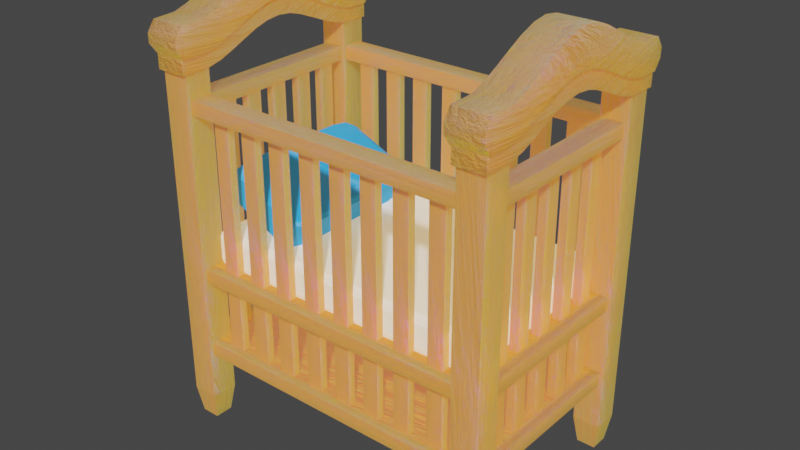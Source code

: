 # Source: Crib.blend  (saved by Blender 3.4.6; exported with 4.5.12 LTS)
import bpy
from mathutils import Matrix  # noqa: F401  (used for matrix-valued properties, if any)

bpy.ops.wm.read_factory_settings(use_empty=True)
scene = bpy.context.scene
scene.name = 'Scene'

# ---- collections
col_collection = bpy.data.collections.new('Collection'); scene.collection.children.link(col_collection)

# ---- materials (node trees are filled in below, after node groups)
mat_wood = bpy.data.materials.new('wood')
mat_wood.use_transparent_shadow = False
mat_material = bpy.data.materials.new('Material')
mat_material.alpha_threshold = 0.0
mat_material.use_transparent_shadow = False
mat_material.roughness = 0.5
mat_material.line_color = (0.0, 0.0, 0.0, 1.0)
mat_material_002 = bpy.data.materials.new('Material.002')
mat_material_002.use_transparent_shadow = False

# ---- material node trees
mat_wood.use_nodes = True; mat_wood.node_tree.nodes.clear()
_N = mat_wood.node_tree.nodes; _L = mat_wood.node_tree.links
n0 = _N.new('ShaderNodeTexNoise'); n0.name = 'Noise Texture'; n0.location = (-596, 160)
n0.inputs[2].default_value = 2.0
n0.inputs[3].default_value = 8.0
n0.inputs[4].default_value = 0.7
n0.inputs[8].default_value = 1.0
n1 = _N.new('ShaderNodeTexCoord'); n1.name = 'Texture Coordinate'; n1.location = (-987, 238)
n2 = _N.new('ShaderNodeBump'); n2.name = 'Bump'; n2.location = (-368, -98)
n2.inputs[0].default_value = 0.1
n2.inputs[1].default_value = 1.0
n2.inputs[2].default_value = 1.0
n3 = _N.new('ShaderNodeValToRGB'); n3.name = 'ColorRamp.001'; n3.location = (-631, -135)
while len(n3.color_ramp.elements) > 1: n3.color_ramp.elements.remove(n3.color_ramp.elements[-1])
n3.color_ramp.elements[0].position = 0.0; n3.color_ramp.elements[0].color = (0.002554, 0.002554, 0.002554, 1.0)
_e = n3.color_ramp.elements.new(1.0); _e.color = (1.0, 1.0, 1.0, 1.0)
n4 = _N.new('ShaderNodeOutputMaterial'); n4.name = 'Material Output'; n4.location = (1061, 232)
n5 = _N.new('ShaderNodeDisplacement'); n5.name = 'Displacement'; n5.location = (538, 126)
n5.inputs[1].default_value = 0.2
n5.inputs[2].default_value = 1.0
n6 = _N.new('ShaderNodeValToRGB'); n6.name = 'ColorRamp.002'; n6.location = (324, -137)
while len(n6.color_ramp.elements) > 1: n6.color_ramp.elements.remove(n6.color_ramp.elements[-1])
n6.color_ramp.elements[0].position = 0.0; n6.color_ramp.elements[0].color = (0.002747, 0.002747, 0.002747, 1.0)
_e = n6.color_ramp.elements.new(1.0); _e.color = (1.0, 1.0, 1.0, 1.0)
n7 = _N.new('ShaderNodeValToRGB'); n7.name = 'ColorRamp'; n7.location = (-366, 197)
while len(n7.color_ramp.elements) > 1: n7.color_ramp.elements.remove(n7.color_ramp.elements[-1])
n7.color_ramp.elements[0].position = 0.44; n7.color_ramp.elements[0].color = (0.01927, 0.00785, 0.001651, 1.0)
_e = n7.color_ramp.elements.new(0.6982); _e.color = (0.9017, 0.7531, 0.3588, 1.0)
n8 = _N.new('ShaderNodeBsdfPrincipled'); n8.name = 'Principled BSDF'; n8.location = (10, 300)
n8.distribution = 'GGX'
n8.subsurface_method = 'RANDOM_WALK_SKIN'
n8.inputs[2].default_value = 0.7273
n8.inputs[3].default_value = 1.45
n8.inputs[8].default_value = 1.0
n8.inputs[10].default_value = 9.0
n8.inputs[27].default_value = (0.3493, 0.1619, 0.02111, 1.0)
n8.inputs[28].default_value = 0.7
n9 = _N.new('ShaderNodeMapping'); n9.name = 'Mapping'; n9.location = (-785, 197)
n9.inputs[3].default_value = (0.07, 0.3, 0.2)
n10 = _N.new('ShaderNodeMix'); n10.name = 'Mix'; n10.location = (-160, 180)
n10.data_type = 'RGBA'
n10.inputs[0].default_value = 9.0
n10.inputs[7].default_value = (0.7489, 0.2151, 0.07148, 1.0)
_L.new(n8.outputs[0], n4.inputs[0])
_L.new(n0.outputs[0], n7.inputs[0])
_L.new(n9.outputs[0], n0.inputs[0])
_L.new(n1.outputs[0], n9.inputs[0])
_L.new(n2.outputs[0], n8.inputs[9])
_L.new(n3.outputs[0], n2.inputs[3])
_L.new(n0.outputs[0], n3.inputs[0])
_L.new(n5.outputs[0], n4.inputs[2])
_L.new(n6.outputs[0], n5.inputs[0])
_L.new(n0.outputs[0], n6.inputs[0])
_L.new(n7.outputs[0], n10.inputs[6])
_L.new(n10.outputs[2], n8.inputs[0])
n4.is_active_output = True
mat_material.use_nodes = True; mat_material.node_tree.nodes.clear()
_N = mat_material.node_tree.nodes; _L = mat_material.node_tree.links
n0 = _N.new('ShaderNodeOutputMaterial'); n0.name = 'Material Output'; n0.location = (300, 300)
n1 = _N.new('ShaderNodeBsdfPrincipled'); n1.name = 'Principled BSDF'; n1.location = (10, 300)
n1.distribution = 'GGX'
n1.subsurface_method = 'RANDOM_WALK_SKIN'
n1.inputs[3].default_value = 1.45
n1.inputs[27].default_value = (0.5705, 0.4297, 0.207, 1.0)
n1.inputs[28].default_value = 1.0
_L.new(n1.outputs[0], n0.inputs[0])
n0.is_active_output = True
mat_material_002.use_nodes = True; mat_material_002.node_tree.nodes.clear()
_N = mat_material_002.node_tree.nodes; _L = mat_material_002.node_tree.links
n0 = _N.new('ShaderNodeOutputMaterial'); n0.name = 'Material Output'; n0.location = (300, 300)
n1 = _N.new('ShaderNodeBsdfPrincipled'); n1.name = 'Principled BSDF'; n1.location = (10, 300)
n1.distribution = 'GGX'
n1.subsurface_method = 'RANDOM_WALK_SKIN'
n1.inputs[0].default_value = (0.02314, 0.3913, 1.0, 1.0)
n1.inputs[3].default_value = 1.45
n1.inputs[11].default_value = 1.44
n1.inputs[15].default_value = 5.0
n1.inputs[27].default_value = (0.007078, 0.05771, 0.1065, 1.0)
n1.inputs[28].default_value = 1.0
_L.new(n1.outputs[0], n0.inputs[0])
n0.is_active_output = True

# ---- world
world_world = bpy.data.worlds.new('World'); scene.world = world_world
world_world.use_nodes = True; world_world.node_tree.nodes.clear()
_N = world_world.node_tree.nodes; _L = world_world.node_tree.links
n0 = _N.new('ShaderNodeOutputWorld'); n0.name = 'World Output'; n0.location = (300, 300)
n1 = _N.new('ShaderNodeBackground'); n1.name = 'Background'; n1.location = (10, 300)
n1.inputs[0].default_value = (0.05088, 0.05088, 0.05088, 1.0)
_L.new(n1.outputs[0], n0.inputs[0])
n0.is_active_output = True
world_world.color = (0.05088, 0.05088, 0.05088)
world_world.use_sun_shadow = False
world_world.sun_shadow_jitter_overblur = 0.0

# ---- meshes
me_plane_002 = bpy.data.meshes.new('Plane.002')
me_plane_002.from_pydata([(-1.0, -1.0, 0.0), (1.0, -1.0, 0.0), (-1.0, 1.0, 0.0), (1.0, 1.0, 0.0), (-1.0, -1.0, 0.178), (1.0, -1.0, 0.178), (-1.0, 1.0, 0.178), (1.0, 1.0, 0.178)], [], [(0, 2, 3, 1), (4, 5, 7, 6), (1, 3, 7, 5), (2, 0, 4, 6), (3, 2, 6, 7), (0, 1, 5, 4)])
_uv = me_plane_002.uv_layers.new(name='UVMap')
_uv.uv.foreach_set('vector', [0.0, 0.0, 0.0, 1.0, 1.0, 1.0, 1.0, 0.0, 0.0, 0.0, 1.0, 0.0, 1.0, 1.0, 0.0, 1.0, 1.0, 0.0, 1.0, 1.0, 1.0, 1.0, 1.0, 0.0, 0.0, 1.0, 0.0, 0.0, 0.0, 0.0, 0.0, 1.0, 1.0, 1.0, 0.0, 1.0, 0.0, 1.0, 1.0, 1.0, 0.0, 0.0, 1.0, 0.0, 1.0, 0.0, 0.0, 0.0])
me_plane_002.materials.append(mat_wood)
me_plane_002.update()
me_plane_003 = bpy.data.meshes.new('Plane.003')
me_plane_003.from_pydata([(-1.0, 1.0, 4.018), (-1.0, -1.0, 4.018), (1.0, -1.0, 4.018), (1.0, 1.0, 4.018), (-0.6879, -0.6879, 0.0), (-1.0, -1.0, 0.3121), (0.6879, -0.6879, 0.0), (1.0, -1.0, 0.3121), (-1.0, 1.0, 0.3121), (-0.6879, 0.6879, 0.0), (0.6879, 0.6879, 0.0), (1.0, 1.0, 0.3121)], [], [(5, 7, 2, 1), (1, 2, 3, 0), (11, 8, 0, 3), (4, 9, 10, 6), (7, 11, 3, 2), (9, 4, 5, 8), (4, 6, 7, 5), (6, 10, 11, 7), (10, 9, 8, 11), (8, 5, 1, 0)])
_uv = me_plane_003.uv_layers.new(name='UVMap')
_uv.uv.foreach_set('vector', [0.0, 0.0, 1.0, 0.0, 1.0, 0.0, 0.0, 0.0, 0.0, 0.0, 1.0, 0.0, 1.0, 1.0, 0.0, 1.0, 1.0, 1.0, 0.0, 1.0, 0.0, 1.0, 1.0, 1.0, 0.156, 0.156, 0.156, 0.844, 0.844, 0.844, 0.844, 0.156, 1.0, 0.0, 1.0, 1.0, 1.0, 1.0, 1.0, 0.0, 0.156, 0.844, 0.156, 0.156, 0.0, 0.0, 0.0, 1.0, 0.156, 0.156, 0.844, 0.156, 1.0, 0.0, 0.0, 0.0, 0.844, 0.156, 0.844, 0.844, 1.0, 1.0, 1.0, 0.0, 0.844, 0.844, 0.156, 0.844, 0.0, 1.0, 1.0, 1.0, 0.0, 1.0, 0.0, 0.0, 0.0, 0.0, 0.0, 1.0])
me_plane_003.materials.append(mat_wood)
me_plane_003.update()
me_plane_004 = bpy.data.meshes.new('Plane.004')
me_plane_004.from_pydata([(-1.0, 1.0, 4.018), (-1.0, -1.0, 4.018), (1.0, -1.0, 4.018), (1.0, 1.0, 4.018), (-0.6879, -0.6879, 0.0), (-1.0, -1.0, 0.3121), (0.6879, -0.6879, 0.0), (1.0, -1.0, 0.3121), (-1.0, 1.0, 0.3121), (-0.6879, 0.6879, 0.0), (0.6879, 0.6879, 0.0), (1.0, 1.0, 0.3121)], [], [(5, 7, 2, 1), (1, 2, 3, 0), (11, 8, 0, 3), (4, 9, 10, 6), (7, 11, 3, 2), (9, 4, 5, 8), (4, 6, 7, 5), (6, 10, 11, 7), (10, 9, 8, 11), (8, 5, 1, 0)])
_uv = me_plane_004.uv_layers.new(name='UVMap')
_uv.uv.foreach_set('vector', [0.0, 0.0, 1.0, 0.0, 1.0, 0.0, 0.0, 0.0, 0.0, 0.0, 1.0, 0.0, 1.0, 1.0, 0.0, 1.0, 1.0, 1.0, 0.0, 1.0, 0.0, 1.0, 1.0, 1.0, 0.156, 0.156, 0.156, 0.844, 0.844, 0.844, 0.844, 0.156, 1.0, 0.0, 1.0, 1.0, 1.0, 1.0, 1.0, 0.0, 0.156, 0.844, 0.156, 0.156, 0.0, 0.0, 0.0, 1.0, 0.156, 0.156, 0.844, 0.156, 1.0, 0.0, 0.0, 0.0, 0.844, 0.156, 0.844, 0.844, 1.0, 1.0, 1.0, 0.0, 0.844, 0.844, 0.156, 0.844, 0.0, 1.0, 1.0, 1.0, 0.0, 1.0, 0.0, 0.0, 0.0, 0.0, 0.0, 1.0])
me_plane_004.materials.append(mat_wood)
me_plane_004.update()
me_plane_005 = bpy.data.meshes.new('Plane.005')
me_plane_005.from_pydata([(-1.0, 1.0, 4.018), (-1.0, -1.0, 4.018), (1.0, -1.0, 4.018), (1.0, 1.0, 4.018), (-0.6879, -0.6879, 0.0), (-1.0, -1.0, 0.3121), (0.6879, -0.6879, 0.0), (1.0, -1.0, 0.3121), (-1.0, 1.0, 0.3121), (-0.6879, 0.6879, 0.0), (0.6879, 0.6879, 0.0), (1.0, 1.0, 0.3121)], [], [(5, 7, 2, 1), (1, 2, 3, 0), (11, 8, 0, 3), (4, 9, 10, 6), (7, 11, 3, 2), (9, 4, 5, 8), (4, 6, 7, 5), (6, 10, 11, 7), (10, 9, 8, 11), (8, 5, 1, 0)])
_uv = me_plane_005.uv_layers.new(name='UVMap')
_uv.uv.foreach_set('vector', [0.0, 0.0, 1.0, 0.0, 1.0, 0.0, 0.0, 0.0, 0.0, 0.0, 1.0, 0.0, 1.0, 1.0, 0.0, 1.0, 1.0, 1.0, 0.0, 1.0, 0.0, 1.0, 1.0, 1.0, 0.156, 0.156, 0.156, 0.844, 0.844, 0.844, 0.844, 0.156, 1.0, 0.0, 1.0, 1.0, 1.0, 1.0, 1.0, 0.0, 0.156, 0.844, 0.156, 0.156, 0.0, 0.0, 0.0, 1.0, 0.156, 0.156, 0.844, 0.156, 1.0, 0.0, 0.0, 0.0, 0.844, 0.156, 0.844, 0.844, 1.0, 1.0, 1.0, 0.0, 0.844, 0.844, 0.156, 0.844, 0.0, 1.0, 1.0, 1.0, 0.0, 1.0, 0.0, 0.0, 0.0, 0.0, 0.0, 1.0])
me_plane_005.materials.append(mat_wood)
me_plane_005.update()
me_plane_006 = bpy.data.meshes.new('Plane.006')
me_plane_006.from_pydata([(-1.0, 1.0, 4.018), (-1.0, -1.0, 4.018), (1.0, -1.0, 4.018), (1.0, 1.0, 4.018), (-0.6879, -0.6879, 0.0), (-1.0, -1.0, 0.3121), (0.6879, -0.6879, 0.0), (1.0, -1.0, 0.3121), (-1.0, 1.0, 0.3121), (-0.6879, 0.6879, 0.0), (0.6879, 0.6879, 0.0), (1.0, 1.0, 0.3121)], [], [(5, 7, 2, 1), (1, 2, 3, 0), (11, 8, 0, 3), (4, 9, 10, 6), (7, 11, 3, 2), (9, 4, 5, 8), (4, 6, 7, 5), (6, 10, 11, 7), (10, 9, 8, 11), (8, 5, 1, 0)])
_uv = me_plane_006.uv_layers.new(name='UVMap')
_uv.uv.foreach_set('vector', [0.0, 0.0, 1.0, 0.0, 1.0, 0.0, 0.0, 0.0, 0.0, 0.0, 1.0, 0.0, 1.0, 1.0, 0.0, 1.0, 1.0, 1.0, 0.0, 1.0, 0.0, 1.0, 1.0, 1.0, 0.156, 0.156, 0.156, 0.844, 0.844, 0.844, 0.844, 0.156, 1.0, 0.0, 1.0, 1.0, 1.0, 1.0, 1.0, 0.0, 0.156, 0.844, 0.156, 0.156, 0.0, 0.0, 0.0, 1.0, 0.156, 0.156, 0.844, 0.156, 1.0, 0.0, 0.0, 0.0, 0.844, 0.156, 0.844, 0.844, 1.0, 1.0, 1.0, 0.0, 0.844, 0.844, 0.156, 0.844, 0.0, 1.0, 1.0, 1.0, 0.0, 1.0, 0.0, 0.0, 0.0, 0.0, 0.0, 1.0])
me_plane_006.materials.append(mat_wood)
me_plane_006.update()
me_plane_015 = bpy.data.meshes.new('Plane.015')
me_plane_015.from_pydata([(-1.0, -1.0, 0.704), (1.0, -1.0, 0.704), (-1.0, 1.0, 0.704), (1.0, 1.0, 0.704), (-1.0, 1.0, 4.005), (-1.0, -1.0, 4.005), (1.0, -1.0, 4.005), (1.0, 1.0, 4.005)], [], [(0, 2, 3, 1), (5, 6, 7, 4), (1, 3, 7, 6), (2, 0, 5, 4), (3, 2, 4, 7), (0, 1, 6, 5)])
_uv = me_plane_015.uv_layers.new(name='UVMap')
_uv.uv.foreach_set('vector', [0.0, 0.0, 0.0, 1.0, 1.0, 1.0, 1.0, 0.0, 0.0, 0.0, 1.0, 0.0, 1.0, 1.0, 0.0, 1.0, 1.0, 0.0, 1.0, 1.0, 1.0, 1.0, 1.0, 0.0, 0.0, 1.0, 0.0, 0.0, 0.0, 0.0, 0.0, 1.0, 1.0, 1.0, 0.0, 1.0, 0.0, 1.0, 1.0, 1.0, 0.0, 0.0, 1.0, 0.0, 1.0, 0.0, 0.0, 0.0])
me_plane_015.materials.append(mat_wood)
me_plane_015.update()
me_plane_016 = bpy.data.meshes.new('Plane.016')
me_plane_016.from_pydata([(-1.0, -1.0, 0.704), (1.0, -1.0, 0.704), (-1.0, 1.0, 0.704), (1.0, 1.0, 0.704), (-1.0, 1.0, 4.005), (-1.0, -1.0, 4.005), (1.0, -1.0, 4.005), (1.0, 1.0, 4.005)], [], [(0, 2, 3, 1), (5, 6, 7, 4), (1, 3, 7, 6), (2, 0, 5, 4), (3, 2, 4, 7), (0, 1, 6, 5)])
_uv = me_plane_016.uv_layers.new(name='UVMap')
_uv.uv.foreach_set('vector', [0.0, 0.0, 0.0, 1.0, 1.0, 1.0, 1.0, 0.0, 0.0, 0.0, 1.0, 0.0, 1.0, 1.0, 0.0, 1.0, 1.0, 0.0, 1.0, 1.0, 1.0, 1.0, 1.0, 0.0, 0.0, 1.0, 0.0, 0.0, 0.0, 0.0, 0.0, 1.0, 1.0, 1.0, 0.0, 1.0, 0.0, 1.0, 1.0, 1.0, 0.0, 0.0, 1.0, 0.0, 1.0, 0.0, 0.0, 0.0])
me_plane_016.materials.append(mat_wood)
me_plane_016.update()
me_plane_017 = bpy.data.meshes.new('Plane.017')
me_plane_017.from_pydata([(-1.0, -1.0, 0.704), (1.0, -1.0, 0.704), (-1.0, 1.0, 0.704), (1.0, 1.0, 0.704), (-1.0, 1.0, 4.005), (-1.0, -1.0, 4.005), (1.0, -1.0, 4.005), (1.0, 1.0, 4.005)], [], [(0, 2, 3, 1), (5, 6, 7, 4), (1, 3, 7, 6), (2, 0, 5, 4), (3, 2, 4, 7), (0, 1, 6, 5)])
_uv = me_plane_017.uv_layers.new(name='UVMap')
_uv.uv.foreach_set('vector', [0.0, 0.0, 0.0, 1.0, 1.0, 1.0, 1.0, 0.0, 0.0, 0.0, 1.0, 0.0, 1.0, 1.0, 0.0, 1.0, 1.0, 0.0, 1.0, 1.0, 1.0, 1.0, 1.0, 0.0, 0.0, 1.0, 0.0, 0.0, 0.0, 0.0, 0.0, 1.0, 1.0, 1.0, 0.0, 1.0, 0.0, 1.0, 1.0, 1.0, 0.0, 0.0, 1.0, 0.0, 1.0, 0.0, 0.0, 0.0])
me_plane_017.materials.append(mat_wood)
me_plane_017.update()
me_plane_018 = bpy.data.meshes.new('Plane.018')
me_plane_018.from_pydata([(-1.0, -1.0, 0.704), (1.0, -1.0, 0.704), (-1.0, 1.0, 0.704), (1.0, 1.0, 0.704), (-1.0, 1.0, 4.005), (-1.0, -1.0, 4.005), (1.0, -1.0, 4.005), (1.0, 1.0, 4.005)], [], [(0, 2, 3, 1), (5, 6, 7, 4), (1, 3, 7, 6), (2, 0, 5, 4), (3, 2, 4, 7), (0, 1, 6, 5)])
_uv = me_plane_018.uv_layers.new(name='UVMap')
_uv.uv.foreach_set('vector', [0.0, 0.0, 0.0, 1.0, 1.0, 1.0, 1.0, 0.0, 0.0, 0.0, 1.0, 0.0, 1.0, 1.0, 0.0, 1.0, 1.0, 0.0, 1.0, 1.0, 1.0, 1.0, 1.0, 0.0, 0.0, 1.0, 0.0, 0.0, 0.0, 0.0, 0.0, 1.0, 1.0, 1.0, 0.0, 1.0, 0.0, 1.0, 1.0, 1.0, 0.0, 0.0, 1.0, 0.0, 1.0, 0.0, 0.0, 0.0])
me_plane_018.materials.append(mat_wood)
me_plane_018.update()
me_plane_019 = bpy.data.meshes.new('Plane.019')
me_plane_019.from_pydata([(-1.0, -1.0, 0.704), (1.0, -1.0, 0.704), (-1.0, 1.0, 0.704), (1.0, 1.0, 0.704), (-1.0, 1.0, 4.005), (-1.0, -1.0, 4.005), (1.0, -1.0, 4.005), (1.0, 1.0, 4.005)], [], [(0, 2, 3, 1), (5, 6, 7, 4), (1, 3, 7, 6), (2, 0, 5, 4), (3, 2, 4, 7), (0, 1, 6, 5)])
_uv = me_plane_019.uv_layers.new(name='UVMap')
_uv.uv.foreach_set('vector', [0.0, 0.0, 0.0, 1.0, 1.0, 1.0, 1.0, 0.0, 0.0, 0.0, 1.0, 0.0, 1.0, 1.0, 0.0, 1.0, 1.0, 0.0, 1.0, 1.0, 1.0, 1.0, 1.0, 0.0, 0.0, 1.0, 0.0, 0.0, 0.0, 0.0, 0.0, 1.0, 1.0, 1.0, 0.0, 1.0, 0.0, 1.0, 1.0, 1.0, 0.0, 0.0, 1.0, 0.0, 1.0, 0.0, 0.0, 0.0])
me_plane_019.materials.append(mat_wood)
me_plane_019.update()
me_plane_020 = bpy.data.meshes.new('Plane.020')
me_plane_020.from_pydata([(-1.0, -1.0, 0.704), (1.0, -1.0, 0.704), (-1.0, 1.0, 0.704), (1.0, 1.0, 0.704), (-1.0, 1.0, 4.005), (-1.0, -1.0, 4.005), (1.0, -1.0, 4.005), (1.0, 1.0, 4.005)], [], [(0, 2, 3, 1), (5, 6, 7, 4), (1, 3, 7, 6), (2, 0, 5, 4), (3, 2, 4, 7), (0, 1, 6, 5)])
_uv = me_plane_020.uv_layers.new(name='UVMap')
_uv.uv.foreach_set('vector', [0.0, 0.0, 0.0, 1.0, 1.0, 1.0, 1.0, 0.0, 0.0, 0.0, 1.0, 0.0, 1.0, 1.0, 0.0, 1.0, 1.0, 0.0, 1.0, 1.0, 1.0, 1.0, 1.0, 0.0, 0.0, 1.0, 0.0, 0.0, 0.0, 0.0, 0.0, 1.0, 1.0, 1.0, 0.0, 1.0, 0.0, 1.0, 1.0, 1.0, 0.0, 0.0, 1.0, 0.0, 1.0, 0.0, 0.0, 0.0])
me_plane_020.materials.append(mat_wood)
me_plane_020.update()
me_plane_021 = bpy.data.meshes.new('Plane.021')
me_plane_021.from_pydata([(-1.0, -1.0, 0.704), (1.0, -1.0, 0.704), (-1.0, 1.0, 0.704), (1.0, 1.0, 0.704), (-1.0, 1.0, 4.005), (-1.0, -1.0, 4.005), (1.0, -1.0, 4.005), (1.0, 1.0, 4.005)], [], [(0, 2, 3, 1), (5, 6, 7, 4), (1, 3, 7, 6), (2, 0, 5, 4), (3, 2, 4, 7), (0, 1, 6, 5)])
_uv = me_plane_021.uv_layers.new(name='UVMap')
_uv.uv.foreach_set('vector', [0.0, 0.0, 0.0, 1.0, 1.0, 1.0, 1.0, 0.0, 0.0, 0.0, 1.0, 0.0, 1.0, 1.0, 0.0, 1.0, 1.0, 0.0, 1.0, 1.0, 1.0, 1.0, 1.0, 0.0, 0.0, 1.0, 0.0, 0.0, 0.0, 0.0, 0.0, 1.0, 1.0, 1.0, 0.0, 1.0, 0.0, 1.0, 1.0, 1.0, 0.0, 0.0, 1.0, 0.0, 1.0, 0.0, 0.0, 0.0])
me_plane_021.materials.append(mat_wood)
me_plane_021.update()
me_plane_022 = bpy.data.meshes.new('Plane.022')
me_plane_022.from_pydata([(-1.0, -1.0, 0.704), (1.0, -1.0, 0.704), (-1.0, 1.0, 0.704), (1.0, 1.0, 0.704), (-1.0, 1.0, 4.005), (-1.0, -1.0, 4.005), (1.0, -1.0, 4.005), (1.0, 1.0, 4.005)], [], [(0, 2, 3, 1), (5, 6, 7, 4), (1, 3, 7, 6), (2, 0, 5, 4), (3, 2, 4, 7), (0, 1, 6, 5)])
_uv = me_plane_022.uv_layers.new(name='UVMap')
_uv.uv.foreach_set('vector', [0.0, 0.0, 0.0, 1.0, 1.0, 1.0, 1.0, 0.0, 0.0, 0.0, 1.0, 0.0, 1.0, 1.0, 0.0, 1.0, 1.0, 0.0, 1.0, 1.0, 1.0, 1.0, 1.0, 0.0, 0.0, 1.0, 0.0, 0.0, 0.0, 0.0, 0.0, 1.0, 1.0, 1.0, 0.0, 1.0, 0.0, 1.0, 1.0, 1.0, 0.0, 0.0, 1.0, 0.0, 1.0, 0.0, 0.0, 0.0])
me_plane_022.materials.append(mat_wood)
me_plane_022.update()
me_plane_027 = bpy.data.meshes.new('Plane.027')
me_plane_027.from_pydata([(-1.0, -1.0, 0.704), (1.0, -1.0, 0.704), (-1.0, 1.0, 0.704), (1.0, 1.0, 0.704), (-1.0, 1.0, 4.005), (-1.0, -1.0, 4.005), (1.0, -1.0, 4.005), (1.0, 1.0, 4.005)], [], [(0, 2, 3, 1), (5, 6, 7, 4), (1, 3, 7, 6), (2, 0, 5, 4), (3, 2, 4, 7), (0, 1, 6, 5)])
_uv = me_plane_027.uv_layers.new(name='UVMap')
_uv.uv.foreach_set('vector', [0.0, 0.0, 0.0, 1.0, 1.0, 1.0, 1.0, 0.0, 0.0, 0.0, 1.0, 0.0, 1.0, 1.0, 0.0, 1.0, 1.0, 0.0, 1.0, 1.0, 1.0, 1.0, 1.0, 0.0, 0.0, 1.0, 0.0, 0.0, 0.0, 0.0, 0.0, 1.0, 1.0, 1.0, 0.0, 1.0, 0.0, 1.0, 1.0, 1.0, 0.0, 0.0, 1.0, 0.0, 1.0, 0.0, 0.0, 0.0])
me_plane_027.materials.append(mat_wood)
me_plane_027.update()
me_plane_028 = bpy.data.meshes.new('Plane.028')
me_plane_028.from_pydata([(-1.0, -1.0, 0.704), (1.0, -1.0, 0.704), (-1.0, 1.0, 0.704), (1.0, 1.0, 0.704), (-1.0, 1.0, 4.005), (-1.0, -1.0, 4.005), (1.0, -1.0, 4.005), (1.0, 1.0, 4.005)], [], [(0, 2, 3, 1), (5, 6, 7, 4), (1, 3, 7, 6), (2, 0, 5, 4), (3, 2, 4, 7), (0, 1, 6, 5)])
_uv = me_plane_028.uv_layers.new(name='UVMap')
_uv.uv.foreach_set('vector', [0.0, 0.0, 0.0, 1.0, 1.0, 1.0, 1.0, 0.0, 0.0, 0.0, 1.0, 0.0, 1.0, 1.0, 0.0, 1.0, 1.0, 0.0, 1.0, 1.0, 1.0, 1.0, 1.0, 0.0, 0.0, 1.0, 0.0, 0.0, 0.0, 0.0, 0.0, 1.0, 1.0, 1.0, 0.0, 1.0, 0.0, 1.0, 1.0, 1.0, 0.0, 0.0, 1.0, 0.0, 1.0, 0.0, 0.0, 0.0])
me_plane_028.materials.append(mat_wood)
me_plane_028.update()
me_plane_029 = bpy.data.meshes.new('Plane.029')
me_plane_029.from_pydata([(-1.0, -1.0, 0.704), (1.0, -1.0, 0.704), (-1.0, 1.0, 0.704), (1.0, 1.0, 0.704), (-1.0, 1.0, 4.005), (-1.0, -1.0, 4.005), (1.0, -1.0, 4.005), (1.0, 1.0, 4.005)], [], [(0, 2, 3, 1), (5, 6, 7, 4), (1, 3, 7, 6), (2, 0, 5, 4), (3, 2, 4, 7), (0, 1, 6, 5)])
_uv = me_plane_029.uv_layers.new(name='UVMap')
_uv.uv.foreach_set('vector', [0.0, 0.0, 0.0, 1.0, 1.0, 1.0, 1.0, 0.0, 0.0, 0.0, 1.0, 0.0, 1.0, 1.0, 0.0, 1.0, 1.0, 0.0, 1.0, 1.0, 1.0, 1.0, 1.0, 0.0, 0.0, 1.0, 0.0, 0.0, 0.0, 0.0, 0.0, 1.0, 1.0, 1.0, 0.0, 1.0, 0.0, 1.0, 1.0, 1.0, 0.0, 0.0, 1.0, 0.0, 1.0, 0.0, 0.0, 0.0])
me_plane_029.materials.append(mat_wood)
me_plane_029.update()
me_plane_030 = bpy.data.meshes.new('Plane.030')
me_plane_030.from_pydata([(-1.0, -1.0, 0.704), (1.0, -1.0, 0.704), (-1.0, 1.0, 0.704), (1.0, 1.0, 0.704), (-1.0, 1.0, 4.005), (-1.0, -1.0, 4.005), (1.0, -1.0, 4.005), (1.0, 1.0, 4.005)], [], [(0, 2, 3, 1), (5, 6, 7, 4), (1, 3, 7, 6), (2, 0, 5, 4), (3, 2, 4, 7), (0, 1, 6, 5)])
_uv = me_plane_030.uv_layers.new(name='UVMap')
_uv.uv.foreach_set('vector', [0.0, 0.0, 0.0, 1.0, 1.0, 1.0, 1.0, 0.0, 0.0, 0.0, 1.0, 0.0, 1.0, 1.0, 0.0, 1.0, 1.0, 0.0, 1.0, 1.0, 1.0, 1.0, 1.0, 0.0, 0.0, 1.0, 0.0, 0.0, 0.0, 0.0, 0.0, 1.0, 1.0, 1.0, 0.0, 1.0, 0.0, 1.0, 1.0, 1.0, 0.0, 0.0, 1.0, 0.0, 1.0, 0.0, 0.0, 0.0])
me_plane_030.materials.append(mat_wood)
me_plane_030.update()
me_plane_031 = bpy.data.meshes.new('Plane.031')
me_plane_031.from_pydata([(-1.0, -1.0, 0.704), (1.0, -1.0, 0.704), (-1.0, 1.0, 0.704), (1.0, 1.0, 0.704), (-1.0, 1.0, 4.005), (-1.0, -1.0, 4.005), (1.0, -1.0, 4.005), (1.0, 1.0, 4.005)], [], [(0, 2, 3, 1), (5, 6, 7, 4), (1, 3, 7, 6), (2, 0, 5, 4), (3, 2, 4, 7), (0, 1, 6, 5)])
_uv = me_plane_031.uv_layers.new(name='UVMap')
_uv.uv.foreach_set('vector', [0.0, 0.0, 0.0, 1.0, 1.0, 1.0, 1.0, 0.0, 0.0, 0.0, 1.0, 0.0, 1.0, 1.0, 0.0, 1.0, 1.0, 0.0, 1.0, 1.0, 1.0, 1.0, 1.0, 0.0, 0.0, 1.0, 0.0, 0.0, 0.0, 0.0, 0.0, 1.0, 1.0, 1.0, 0.0, 1.0, 0.0, 1.0, 1.0, 1.0, 0.0, 0.0, 1.0, 0.0, 1.0, 0.0, 0.0, 0.0])
me_plane_031.materials.append(mat_wood)
me_plane_031.update()
me_plane_032 = bpy.data.meshes.new('Plane.032')
me_plane_032.from_pydata([(-1.0, -1.0, 0.704), (1.0, -1.0, 0.704), (-1.0, 1.0, 0.704), (1.0, 1.0, 0.704), (-1.0, 1.0, 4.005), (-1.0, -1.0, 4.005), (1.0, -1.0, 4.005), (1.0, 1.0, 4.005)], [], [(0, 2, 3, 1), (5, 6, 7, 4), (1, 3, 7, 6), (2, 0, 5, 4), (3, 2, 4, 7), (0, 1, 6, 5)])
_uv = me_plane_032.uv_layers.new(name='UVMap')
_uv.uv.foreach_set('vector', [0.0, 0.0, 0.0, 1.0, 1.0, 1.0, 1.0, 0.0, 0.0, 0.0, 1.0, 0.0, 1.0, 1.0, 0.0, 1.0, 1.0, 0.0, 1.0, 1.0, 1.0, 1.0, 1.0, 0.0, 0.0, 1.0, 0.0, 0.0, 0.0, 0.0, 0.0, 1.0, 1.0, 1.0, 0.0, 1.0, 0.0, 1.0, 1.0, 1.0, 0.0, 0.0, 1.0, 0.0, 1.0, 0.0, 0.0, 0.0])
me_plane_032.materials.append(mat_wood)
me_plane_032.update()
me_plane_033 = bpy.data.meshes.new('Plane.033')
me_plane_033.from_pydata([(-1.0, -1.0, 0.704), (1.0, -1.0, 0.704), (-1.0, 1.0, 0.704), (1.0, 1.0, 0.704), (-1.0, 1.0, 4.005), (-1.0, -1.0, 4.005), (1.0, -1.0, 4.005), (1.0, 1.0, 4.005)], [], [(0, 2, 3, 1), (5, 6, 7, 4), (1, 3, 7, 6), (2, 0, 5, 4), (3, 2, 4, 7), (0, 1, 6, 5)])
_uv = me_plane_033.uv_layers.new(name='UVMap')
_uv.uv.foreach_set('vector', [0.0, 0.0, 0.0, 1.0, 1.0, 1.0, 1.0, 0.0, 0.0, 0.0, 1.0, 0.0, 1.0, 1.0, 0.0, 1.0, 1.0, 0.0, 1.0, 1.0, 1.0, 1.0, 1.0, 0.0, 0.0, 1.0, 0.0, 0.0, 0.0, 0.0, 0.0, 1.0, 1.0, 1.0, 0.0, 1.0, 0.0, 1.0, 1.0, 1.0, 0.0, 0.0, 1.0, 0.0, 1.0, 0.0, 0.0, 0.0])
me_plane_033.materials.append(mat_wood)
me_plane_033.update()
me_plane_034 = bpy.data.meshes.new('Plane.034')
me_plane_034.from_pydata([(-1.0, -1.0, 0.704), (1.0, -1.0, 0.704), (-1.0, 1.0, 0.704), (1.0, 1.0, 0.704), (-1.0, 1.0, 4.005), (-1.0, -1.0, 4.005), (1.0, -1.0, 4.005), (1.0, 1.0, 4.005)], [], [(0, 2, 3, 1), (5, 6, 7, 4), (1, 3, 7, 6), (2, 0, 5, 4), (3, 2, 4, 7), (0, 1, 6, 5)])
_uv = me_plane_034.uv_layers.new(name='UVMap')
_uv.uv.foreach_set('vector', [0.0, 0.0, 0.0, 1.0, 1.0, 1.0, 1.0, 0.0, 0.0, 0.0, 1.0, 0.0, 1.0, 1.0, 0.0, 1.0, 1.0, 0.0, 1.0, 1.0, 1.0, 1.0, 1.0, 0.0, 0.0, 1.0, 0.0, 0.0, 0.0, 0.0, 0.0, 1.0, 1.0, 1.0, 0.0, 1.0, 0.0, 1.0, 1.0, 1.0, 0.0, 0.0, 1.0, 0.0, 1.0, 0.0, 0.0, 0.0])
me_plane_034.materials.append(mat_wood)
me_plane_034.update()
me_plane_035 = bpy.data.meshes.new('Plane.035')
me_plane_035.from_pydata([(-1.0, -1.0, 0.704), (1.0, -1.0, 0.704), (-1.0, 1.0, 0.704), (1.0, 1.0, 0.704), (-1.0, 1.0, 4.005), (-1.0, -1.0, 4.005), (1.0, -1.0, 4.005), (1.0, 1.0, 4.005)], [], [(0, 2, 3, 1), (5, 6, 7, 4), (1, 3, 7, 6), (2, 0, 5, 4), (3, 2, 4, 7), (0, 1, 6, 5)])
_uv = me_plane_035.uv_layers.new(name='UVMap')
_uv.uv.foreach_set('vector', [0.0, 0.0, 0.0, 1.0, 1.0, 1.0, 1.0, 0.0, 0.0, 0.0, 1.0, 0.0, 1.0, 1.0, 0.0, 1.0, 1.0, 0.0, 1.0, 1.0, 1.0, 1.0, 1.0, 0.0, 0.0, 1.0, 0.0, 0.0, 0.0, 0.0, 0.0, 1.0, 1.0, 1.0, 0.0, 1.0, 0.0, 1.0, 1.0, 1.0, 0.0, 0.0, 1.0, 0.0, 1.0, 0.0, 0.0, 0.0])
me_plane_035.materials.append(mat_wood)
me_plane_035.update()
me_plane_036 = bpy.data.meshes.new('Plane.036')
me_plane_036.from_pydata([(-1.0, -1.0, 0.704), (1.0, -1.0, 0.704), (-1.0, 1.0, 0.704), (1.0, 1.0, 0.704), (-1.0, 1.0, 4.005), (-1.0, -1.0, 4.005), (1.0, -1.0, 4.005), (1.0, 1.0, 4.005)], [], [(0, 2, 3, 1), (5, 6, 7, 4), (1, 3, 7, 6), (2, 0, 5, 4), (3, 2, 4, 7), (0, 1, 6, 5)])
_uv = me_plane_036.uv_layers.new(name='UVMap')
_uv.uv.foreach_set('vector', [0.0, 0.0, 0.0, 1.0, 1.0, 1.0, 1.0, 0.0, 0.0, 0.0, 1.0, 0.0, 1.0, 1.0, 0.0, 1.0, 1.0, 0.0, 1.0, 1.0, 1.0, 1.0, 1.0, 0.0, 0.0, 1.0, 0.0, 0.0, 0.0, 0.0, 0.0, 1.0, 1.0, 1.0, 0.0, 1.0, 0.0, 1.0, 1.0, 1.0, 0.0, 0.0, 1.0, 0.0, 1.0, 0.0, 0.0, 0.0])
me_plane_036.materials.append(mat_wood)
me_plane_036.update()
me_plane_001 = bpy.data.meshes.new('Plane.001')
me_plane_001.from_pydata([(-1.0, -1.0, 0.0), (1.0, -1.0, 0.0), (-1.0, 1.0, 0.0), (1.0, 1.0, 0.0), (-1.0, -1.0, 0.178), (1.0, -1.0, 0.178), (-1.0, 1.0, 0.178), (1.0, 1.0, 0.178)], [], [(0, 2, 3, 1), (4, 5, 7, 6), (1, 3, 7, 5), (2, 0, 4, 6), (3, 2, 6, 7), (0, 1, 5, 4)])
_uv = me_plane_001.uv_layers.new(name='UVMap')
_uv.uv.foreach_set('vector', [0.0, 0.0, 0.0, 1.0, 1.0, 1.0, 1.0, 0.0, 0.0, 0.0, 1.0, 0.0, 1.0, 1.0, 0.0, 1.0, 1.0, 0.0, 1.0, 1.0, 1.0, 1.0, 1.0, 0.0, 0.0, 1.0, 0.0, 0.0, 0.0, 0.0, 0.0, 1.0, 1.0, 1.0, 0.0, 1.0, 0.0, 1.0, 1.0, 1.0, 0.0, 0.0, 1.0, 0.0, 1.0, 0.0, 0.0, 0.0])
me_plane_001.materials.append(mat_wood)
me_plane_001.update()
me_plane_037 = bpy.data.meshes.new('Plane.037')
me_plane_037.from_pydata([(-0.9413, -0.922, -0.07296), (0.9028, -0.922, -0.07296), (-0.9413, 0.922, -0.07296), (0.9028, 0.922, -0.07296), (-0.9413, -0.922, 0.251), (0.9028, -0.922, 0.251), (-0.9413, 0.922, 0.251), (0.9028, 0.922, 0.251)], [], [(0, 2, 3, 1), (4, 5, 7, 6), (1, 3, 7, 5), (2, 0, 4, 6), (3, 2, 6, 7), (0, 1, 5, 4)])
_uv = me_plane_037.uv_layers.new(name='UVMap')
_uv.uv.foreach_set('vector', [0.0, 0.0, 0.0, 1.0, 1.0, 1.0, 1.0, 0.0, 0.0, 0.0, 1.0, 0.0, 1.0, 1.0, 0.0, 1.0, 1.0, 0.0, 1.0, 1.0, 1.0, 1.0, 1.0, 0.0, 0.0, 1.0, 0.0, 0.0, 0.0, 0.0, 0.0, 1.0, 1.0, 1.0, 0.0, 1.0, 0.0, 1.0, 1.0, 1.0, 0.0, 0.0, 1.0, 0.0, 1.0, 0.0, 0.0, 0.0])
me_plane_037.materials.append(mat_material)
me_plane_037.update()
me_plane_038 = bpy.data.meshes.new('Plane.038')
me_plane_038.from_pydata([(-1.0, -1.0, 0.0), (1.0, -1.0, 0.0), (-1.0, 1.0, 0.0), (1.0, 1.0, 0.0), (-1.0, -1.0, 0.178), (1.0, -1.0, 0.178), (-1.0, 1.0, 0.178), (1.0, 1.0, 0.178)], [], [(0, 2, 3, 1), (4, 5, 7, 6), (1, 3, 7, 5), (2, 0, 4, 6), (3, 2, 6, 7), (0, 1, 5, 4)])
_uv = me_plane_038.uv_layers.new(name='UVMap')
_uv.uv.foreach_set('vector', [0.0, 0.0, 0.0, 1.0, 1.0, 1.0, 1.0, 0.0, 0.0, 0.0, 1.0, 0.0, 1.0, 1.0, 0.0, 1.0, 1.0, 0.0, 1.0, 1.0, 1.0, 1.0, 1.0, 0.0, 0.0, 1.0, 0.0, 0.0, 0.0, 0.0, 0.0, 1.0, 1.0, 1.0, 0.0, 1.0, 0.0, 1.0, 1.0, 1.0, 0.0, 0.0, 1.0, 0.0, 1.0, 0.0, 0.0, 0.0])
me_plane_038.materials.append(mat_wood)
me_plane_038.update()
me_plane_040 = bpy.data.meshes.new('Plane.040')
me_plane_040.from_pydata([(-1.0, -1.0, 0.0), (1.0, -1.0, 0.0), (-1.0, 1.0, 0.0), (1.0, 1.0, 0.0), (-1.0, -1.0, 0.178), (1.0, -1.0, 0.178), (-1.0, 1.0, 0.178), (1.0, 1.0, 0.178)], [], [(0, 2, 3, 1), (4, 5, 7, 6), (1, 3, 7, 5), (2, 0, 4, 6), (3, 2, 6, 7), (0, 1, 5, 4)])
_uv = me_plane_040.uv_layers.new(name='UVMap')
_uv.uv.foreach_set('vector', [0.0, 0.0, 0.0, 1.0, 1.0, 1.0, 1.0, 0.0, 0.0, 0.0, 1.0, 0.0, 1.0, 1.0, 0.0, 1.0, 1.0, 0.0, 1.0, 1.0, 1.0, 1.0, 1.0, 0.0, 0.0, 1.0, 0.0, 0.0, 0.0, 0.0, 0.0, 1.0, 1.0, 1.0, 0.0, 1.0, 0.0, 1.0, 1.0, 1.0, 0.0, 0.0, 1.0, 0.0, 1.0, 0.0, 0.0, 0.0])
me_plane_040.materials.append(mat_wood)
me_plane_040.update()
me_plane_041 = bpy.data.meshes.new('Plane.041')
me_plane_041.from_pydata([(-1.0, -1.0, 0.0), (1.0, -1.0, 0.0), (-1.0, 1.0, 0.0), (1.0, 1.0, 0.0), (-1.0, -1.0, 0.178), (1.0, -1.0, 0.178), (-1.0, 1.0, 0.178), (1.0, 1.0, 0.178)], [], [(0, 2, 3, 1), (4, 5, 7, 6), (1, 3, 7, 5), (2, 0, 4, 6), (3, 2, 6, 7), (0, 1, 5, 4)])
_uv = me_plane_041.uv_layers.new(name='UVMap')
_uv.uv.foreach_set('vector', [0.0, 0.0, 0.0, 1.0, 1.0, 1.0, 1.0, 0.0, 0.0, 0.0, 1.0, 0.0, 1.0, 1.0, 0.0, 1.0, 1.0, 0.0, 1.0, 1.0, 1.0, 1.0, 1.0, 0.0, 0.0, 1.0, 0.0, 0.0, 0.0, 0.0, 0.0, 1.0, 1.0, 1.0, 0.0, 1.0, 0.0, 1.0, 1.0, 1.0, 0.0, 0.0, 1.0, 0.0, 1.0, 0.0, 0.0, 0.0])
me_plane_041.materials.append(mat_wood)
me_plane_041.update()
me_plane_042 = bpy.data.meshes.new('Plane.042')
me_plane_042.from_pydata([(-1.0, -1.0, 0.0), (1.0, -1.0, 0.0), (-1.0, 1.0, 0.0), (1.0, 1.0, 0.0), (-1.0, -1.0, 0.178), (1.0, -1.0, 0.178), (-1.0, 1.0, 0.178), (1.0, 1.0, 0.178)], [], [(0, 2, 3, 1), (4, 5, 7, 6), (1, 3, 7, 5), (2, 0, 4, 6), (3, 2, 6, 7), (0, 1, 5, 4)])
_uv = me_plane_042.uv_layers.new(name='UVMap')
_uv.uv.foreach_set('vector', [0.0, 0.0, 0.0, 1.0, 1.0, 1.0, 1.0, 0.0, 0.0, 0.0, 1.0, 0.0, 1.0, 1.0, 0.0, 1.0, 1.0, 0.0, 1.0, 1.0, 1.0, 1.0, 1.0, 0.0, 0.0, 1.0, 0.0, 0.0, 0.0, 0.0, 0.0, 1.0, 1.0, 1.0, 0.0, 1.0, 0.0, 1.0, 1.0, 1.0, 0.0, 0.0, 1.0, 0.0, 1.0, 0.0, 0.0, 0.0])
me_plane_042.materials.append(mat_wood)
me_plane_042.update()
me_plane_043 = bpy.data.meshes.new('Plane.043')
me_plane_043.from_pydata([(-1.0, -1.0, 0.0), (1.0, -1.0, 0.0), (-1.0, 1.0, 0.0), (1.0, 1.0, 0.0), (-1.0, -1.0, 0.178), (1.0, -1.0, 0.178), (-1.0, 1.0, 0.178), (1.0, 1.0, 0.178), (-1.0, 0.75, 0.003314), (-1.0, 0.5, 0.063), (-1.0, 0.25, 0.145), (-1.0, 0.0, 0.1837), (-1.0, -0.25, 0.145), (-1.0, -0.5, 0.063), (-1.0, -0.75, 0.003314), (1.0, -0.75, 0.003314), (1.0, -0.5, 0.063), (1.0, -0.25, 0.145), (1.0, 0.0, 0.1837), (1.0, 0.25, 0.145), (1.0, 0.5, 0.063), (1.0, 0.75, 0.003314), (-1.0, 0.75, 0.1863), (-1.0, 0.5, 0.2611), (-1.0, 0.25, 0.3574), (-1.0, 0.0, 0.4051), (-1.0, -0.25, 0.3574), (-1.0, -0.5, 0.2611), (-1.0, -0.75, 0.1863), (1.0, -0.75, 0.1863), (1.0, -0.5, 0.2611), (1.0, -0.25, 0.3574), (1.0, 0.0, 0.4051), (1.0, 0.25, 0.3574), (1.0, 0.5, 0.2611), (1.0, 0.75, 0.1863), (-1.0, -0.625, 0.02605), (1.0, -0.625, 0.02605), (-1.0, -0.625, 0.2166), (1.0, -0.625, 0.2166), (-1.0, -0.375, 0.1055), (1.0, -0.375, 0.1055), (-1.0, -0.375, 0.311), (1.0, -0.375, 0.311), (-1.0, -0.125, 0.1733), (1.0, -0.125, 0.1733), (-1.0, -0.125, 0.3917), (1.0, -0.125, 0.3917), (-1.0, 0.125, 0.1733), (1.0, 0.125, 0.1733), (-1.0, 0.125, 0.3917), (1.0, 0.125, 0.3917), (-1.0, 0.375, 0.1055), (1.0, 0.375, 0.1055), (-1.0, 0.375, 0.311), (1.0, 0.375, 0.311), (-1.0, 0.625, 0.02605), (1.0, 0.625, 0.02605), (-1.0, 0.625, 0.2166), (1.0, 0.625, 0.2166)], [], [(8, 2, 3, 21), (22, 35, 7, 6), (21, 3, 7, 35), (14, 0, 4, 28), (3, 2, 6, 7), (0, 1, 5, 4), (2, 8, 22, 6), (56, 9, 23, 58), (52, 10, 24, 54), (48, 11, 25, 50), (44, 12, 26, 46), (40, 13, 27, 42), (36, 14, 28, 38), (1, 15, 29, 5), (37, 16, 30, 39), (41, 17, 31, 43), (45, 18, 32, 47), (49, 19, 33, 51), (53, 20, 34, 55), (57, 21, 35, 59), (4, 5, 29, 28), (38, 39, 30, 27), (42, 43, 31, 26), (46, 47, 32, 25), (50, 51, 33, 24), (54, 55, 34, 23), (58, 59, 35, 22), (0, 14, 15, 1), (36, 13, 16, 37), (40, 12, 17, 41), (44, 11, 18, 45), (48, 10, 19, 49), (52, 9, 20, 53), (56, 8, 21, 57), (14, 36, 37, 15), (28, 29, 39, 38), (15, 37, 39, 29), (13, 36, 38, 27), (13, 40, 41, 16), (27, 30, 43, 42), (16, 41, 43, 30), (12, 40, 42, 26), (12, 44, 45, 17), (26, 31, 47, 46), (17, 45, 47, 31), (11, 44, 46, 25), (11, 48, 49, 18), (25, 32, 51, 50), (18, 49, 51, 32), (10, 48, 50, 24), (10, 52, 53, 19), (24, 33, 55, 54), (19, 53, 55, 33), (9, 52, 54, 23), (9, 56, 57, 20), (23, 34, 59, 58), (20, 57, 59, 34), (8, 56, 58, 22)])
_uv = me_plane_043.uv_layers.new(name='UVMap')
_uv.uv.foreach_set('vector', [0.0, 0.875, 0.0, 1.0, 1.0, 1.0, 1.0, 0.875, 0.0, 0.875, 1.0, 0.875, 1.0, 1.0, 0.0, 1.0, 1.0, 0.875, 1.0, 1.0, 1.0, 1.0, 1.0, 0.875, 0.0, 0.125, 0.0, 0.0, 0.0, 0.0, 0.0, 0.125, 1.0, 1.0, 0.0, 1.0, 0.0, 1.0, 1.0, 1.0, 0.0, 0.0, 1.0, 0.0, 1.0, 0.0, 0.0, 0.0, 0.0, 1.0, 0.0, 0.875, 0.0, 0.875, 0.0, 1.0, 0.0, 0.8125, 0.0, 0.75, 0.0, 0.75, 0.0, 0.8125, 0.0, 0.6875, 0.0, 0.625, 0.0, 0.625, 0.0, 0.6875, 0.0, 0.5625, 0.0, 0.5, 0.0, 0.5, 0.0, 0.5625, 0.0, 0.4375, 0.0, 0.375, 0.0, 0.375, 0.0, 0.4375, 0.0, 0.3125, 0.0, 0.25, 0.0, 0.25, 0.0, 0.3125, 0.0, 0.1875, 0.0, 0.125, 0.0, 0.125, 0.0, 0.1875, 1.0, 0.0, 1.0, 0.125, 1.0, 0.125, 1.0, 0.0, 1.0, 0.1875, 1.0, 0.25, 1.0, 0.25, 1.0, 0.1875, 1.0, 0.3125, 1.0, 0.375, 1.0, 0.375, 1.0, 0.3125, 1.0, 0.4375, 1.0, 0.5, 1.0, 0.5, 1.0, 0.4375, 1.0, 0.5625, 1.0, 0.625, 1.0, 0.625, 1.0, 0.5625, 1.0, 0.6875, 1.0, 0.75, 1.0, 0.75, 1.0, 0.6875, 1.0, 0.8125, 1.0, 0.875, 1.0, 0.875, 1.0, 0.8125, 0.0, 0.0, 1.0, 0.0, 1.0, 0.125, 0.0, 0.125, 0.0, 0.1875, 1.0, 0.1875, 1.0, 0.25, 0.0, 0.25, 0.0, 0.3125, 1.0, 0.3125, 1.0, 0.375, 0.0, 0.375, 0.0, 0.4375, 1.0, 0.4375, 1.0, 0.5, 0.0, 0.5, 0.0, 0.5625, 1.0, 0.5625, 1.0, 0.625, 0.0, 0.625, 0.0, 0.6875, 1.0, 0.6875, 1.0, 0.75, 0.0, 0.75, 0.0, 0.8125, 1.0, 0.8125, 1.0, 0.875, 0.0, 0.875, 0.0, 0.0, 0.0, 0.125, 1.0, 0.125, 1.0, 0.0, 0.0, 0.1875, 0.0, 0.25, 1.0, 0.25, 1.0, 0.1875, 0.0, 0.3125, 0.0, 0.375, 1.0, 0.375, 1.0, 0.3125, 0.0, 0.4375, 0.0, 0.5, 1.0, 0.5, 1.0, 0.4375, 0.0, 0.5625, 0.0, 0.625, 1.0, 0.625, 1.0, 0.5625, 0.0, 0.6875, 0.0, 0.75, 1.0, 0.75, 1.0, 0.6875, 0.0, 0.8125, 0.0, 0.875, 1.0, 0.875, 1.0, 0.8125, 0.0, 0.125, 0.0, 0.1875, 1.0, 0.1875, 1.0, 0.125, 0.0, 0.125, 1.0, 0.125, 1.0, 0.1875, 0.0, 0.1875, 1.0, 0.125, 1.0, 0.1875, 1.0, 0.1875, 1.0, 0.125, 0.0, 0.25, 0.0, 0.1875, 0.0, 0.1875, 0.0, 0.25, 0.0, 0.25, 0.0, 0.3125, 1.0, 0.3125, 1.0, 0.25, 0.0, 0.25, 1.0, 0.25, 1.0, 0.3125, 0.0, 0.3125, 1.0, 0.25, 1.0, 0.3125, 1.0, 0.3125, 1.0, 0.25, 0.0, 0.375, 0.0, 0.3125, 0.0, 0.3125, 0.0, 0.375, 0.0, 0.375, 0.0, 0.4375, 1.0, 0.4375, 1.0, 0.375, 0.0, 0.375, 1.0, 0.375, 1.0, 0.4375, 0.0, 0.4375, 1.0, 0.375, 1.0, 0.4375, 1.0, 0.4375, 1.0, 0.375, 0.0, 0.5, 0.0, 0.4375, 0.0, 0.4375, 0.0, 0.5, 0.0, 0.5, 0.0, 0.5625, 1.0, 0.5625, 1.0, 0.5, 0.0, 0.5, 1.0, 0.5, 1.0, 0.5625, 0.0, 0.5625, 1.0, 0.5, 1.0, 0.5625, 1.0, 0.5625, 1.0, 0.5, 0.0, 0.625, 0.0, 0.5625, 0.0, 0.5625, 0.0, 0.625, 0.0, 0.625, 0.0, 0.6875, 1.0, 0.6875, 1.0, 0.625, 0.0, 0.625, 1.0, 0.625, 1.0, 0.6875, 0.0, 0.6875, 1.0, 0.625, 1.0, 0.6875, 1.0, 0.6875, 1.0, 0.625, 0.0, 0.75, 0.0, 0.6875, 0.0, 0.6875, 0.0, 0.75, 0.0, 0.75, 0.0, 0.8125, 1.0, 0.8125, 1.0, 0.75, 0.0, 0.75, 1.0, 0.75, 1.0, 0.8125, 0.0, 0.8125, 1.0, 0.75, 1.0, 0.8125, 1.0, 0.8125, 1.0, 0.75, 0.0, 0.875, 0.0, 0.8125, 0.0, 0.8125, 0.0, 0.875])
me_plane_043.materials.append(mat_wood)
me_plane_043.update()
me_plane_044 = bpy.data.meshes.new('Plane.044')
me_plane_044.from_pydata([(-1.0, -1.0, 0.0), (1.0, -1.0, 0.0), (-1.0, 1.0, 0.0), (1.0, 1.0, 0.0), (-1.0, -1.0, 0.178), (1.0, -1.0, 0.178), (-1.0, 1.0, 0.178), (1.0, 1.0, 0.178), (-1.0, 0.75, 0.003314), (-1.0, 0.5, 0.063), (-1.0, 0.25, 0.145), (-1.0, 0.0, 0.1837), (-1.0, -0.25, 0.145), (-1.0, -0.5, 0.063), (-1.0, -0.75, 0.003314), (1.0, -0.75, 0.003314), (1.0, -0.5, 0.063), (1.0, -0.25, 0.145), (1.0, 0.0, 0.1837), (1.0, 0.25, 0.145), (1.0, 0.5, 0.063), (1.0, 0.75, 0.003314), (-1.0, 0.75, 0.1863), (-1.0, 0.5, 0.2611), (-1.0, 0.25, 0.3574), (-1.0, 0.0, 0.4051), (-1.0, -0.25, 0.3574), (-1.0, -0.5, 0.2611), (-1.0, -0.75, 0.1863), (1.0, -0.75, 0.1863), (1.0, -0.5, 0.2611), (1.0, -0.25, 0.3574), (1.0, 0.0, 0.4051), (1.0, 0.25, 0.3574), (1.0, 0.5, 0.2611), (1.0, 0.75, 0.1863), (-1.0, -0.625, 0.02605), (1.0, -0.625, 0.02605), (-1.0, -0.625, 0.2166), (1.0, -0.625, 0.2166), (-1.0, -0.375, 0.1055), (1.0, -0.375, 0.1055), (-1.0, -0.375, 0.311), (1.0, -0.375, 0.311), (-1.0, -0.125, 0.1733), (1.0, -0.125, 0.1733), (-1.0, -0.125, 0.3917), (1.0, -0.125, 0.3917), (-1.0, 0.125, 0.1733), (1.0, 0.125, 0.1733), (-1.0, 0.125, 0.3917), (1.0, 0.125, 0.3917), (-1.0, 0.375, 0.1055), (1.0, 0.375, 0.1055), (-1.0, 0.375, 0.311), (1.0, 0.375, 0.311), (-1.0, 0.625, 0.02605), (1.0, 0.625, 0.02605), (-1.0, 0.625, 0.2166), (1.0, 0.625, 0.2166)], [], [(8, 2, 3, 21), (22, 35, 7, 6), (21, 3, 7, 35), (14, 0, 4, 28), (3, 2, 6, 7), (0, 1, 5, 4), (2, 8, 22, 6), (56, 9, 23, 58), (52, 10, 24, 54), (48, 11, 25, 50), (44, 12, 26, 46), (40, 13, 27, 42), (36, 14, 28, 38), (1, 15, 29, 5), (37, 16, 30, 39), (41, 17, 31, 43), (45, 18, 32, 47), (49, 19, 33, 51), (53, 20, 34, 55), (57, 21, 35, 59), (4, 5, 29, 28), (38, 39, 30, 27), (42, 43, 31, 26), (46, 47, 32, 25), (50, 51, 33, 24), (54, 55, 34, 23), (58, 59, 35, 22), (0, 14, 15, 1), (36, 13, 16, 37), (40, 12, 17, 41), (44, 11, 18, 45), (48, 10, 19, 49), (52, 9, 20, 53), (56, 8, 21, 57), (14, 36, 37, 15), (28, 29, 39, 38), (15, 37, 39, 29), (13, 36, 38, 27), (13, 40, 41, 16), (27, 30, 43, 42), (16, 41, 43, 30), (12, 40, 42, 26), (12, 44, 45, 17), (26, 31, 47, 46), (17, 45, 47, 31), (11, 44, 46, 25), (11, 48, 49, 18), (25, 32, 51, 50), (18, 49, 51, 32), (10, 48, 50, 24), (10, 52, 53, 19), (24, 33, 55, 54), (19, 53, 55, 33), (9, 52, 54, 23), (9, 56, 57, 20), (23, 34, 59, 58), (20, 57, 59, 34), (8, 56, 58, 22)])
_uv = me_plane_044.uv_layers.new(name='UVMap')
_uv.uv.foreach_set('vector', [0.0, 0.875, 0.0, 1.0, 1.0, 1.0, 1.0, 0.875, 0.0, 0.875, 1.0, 0.875, 1.0, 1.0, 0.0, 1.0, 1.0, 0.875, 1.0, 1.0, 1.0, 1.0, 1.0, 0.875, 0.0, 0.125, 0.0, 0.0, 0.0, 0.0, 0.0, 0.125, 1.0, 1.0, 0.0, 1.0, 0.0, 1.0, 1.0, 1.0, 0.0, 0.0, 1.0, 0.0, 1.0, 0.0, 0.0, 0.0, 0.0, 1.0, 0.0, 0.875, 0.0, 0.875, 0.0, 1.0, 0.0, 0.8125, 0.0, 0.75, 0.0, 0.75, 0.0, 0.8125, 0.0, 0.6875, 0.0, 0.625, 0.0, 0.625, 0.0, 0.6875, 0.0, 0.5625, 0.0, 0.5, 0.0, 0.5, 0.0, 0.5625, 0.0, 0.4375, 0.0, 0.375, 0.0, 0.375, 0.0, 0.4375, 0.0, 0.3125, 0.0, 0.25, 0.0, 0.25, 0.0, 0.3125, 0.0, 0.1875, 0.0, 0.125, 0.0, 0.125, 0.0, 0.1875, 1.0, 0.0, 1.0, 0.125, 1.0, 0.125, 1.0, 0.0, 1.0, 0.1875, 1.0, 0.25, 1.0, 0.25, 1.0, 0.1875, 1.0, 0.3125, 1.0, 0.375, 1.0, 0.375, 1.0, 0.3125, 1.0, 0.4375, 1.0, 0.5, 1.0, 0.5, 1.0, 0.4375, 1.0, 0.5625, 1.0, 0.625, 1.0, 0.625, 1.0, 0.5625, 1.0, 0.6875, 1.0, 0.75, 1.0, 0.75, 1.0, 0.6875, 1.0, 0.8125, 1.0, 0.875, 1.0, 0.875, 1.0, 0.8125, 0.0, 0.0, 1.0, 0.0, 1.0, 0.125, 0.0, 0.125, 0.0, 0.1875, 1.0, 0.1875, 1.0, 0.25, 0.0, 0.25, 0.0, 0.3125, 1.0, 0.3125, 1.0, 0.375, 0.0, 0.375, 0.0, 0.4375, 1.0, 0.4375, 1.0, 0.5, 0.0, 0.5, 0.0, 0.5625, 1.0, 0.5625, 1.0, 0.625, 0.0, 0.625, 0.0, 0.6875, 1.0, 0.6875, 1.0, 0.75, 0.0, 0.75, 0.0, 0.8125, 1.0, 0.8125, 1.0, 0.875, 0.0, 0.875, 0.0, 0.0, 0.0, 0.125, 1.0, 0.125, 1.0, 0.0, 0.0, 0.1875, 0.0, 0.25, 1.0, 0.25, 1.0, 0.1875, 0.0, 0.3125, 0.0, 0.375, 1.0, 0.375, 1.0, 0.3125, 0.0, 0.4375, 0.0, 0.5, 1.0, 0.5, 1.0, 0.4375, 0.0, 0.5625, 0.0, 0.625, 1.0, 0.625, 1.0, 0.5625, 0.0, 0.6875, 0.0, 0.75, 1.0, 0.75, 1.0, 0.6875, 0.0, 0.8125, 0.0, 0.875, 1.0, 0.875, 1.0, 0.8125, 0.0, 0.125, 0.0, 0.1875, 1.0, 0.1875, 1.0, 0.125, 0.0, 0.125, 1.0, 0.125, 1.0, 0.1875, 0.0, 0.1875, 1.0, 0.125, 1.0, 0.1875, 1.0, 0.1875, 1.0, 0.125, 0.0, 0.25, 0.0, 0.1875, 0.0, 0.1875, 0.0, 0.25, 0.0, 0.25, 0.0, 0.3125, 1.0, 0.3125, 1.0, 0.25, 0.0, 0.25, 1.0, 0.25, 1.0, 0.3125, 0.0, 0.3125, 1.0, 0.25, 1.0, 0.3125, 1.0, 0.3125, 1.0, 0.25, 0.0, 0.375, 0.0, 0.3125, 0.0, 0.3125, 0.0, 0.375, 0.0, 0.375, 0.0, 0.4375, 1.0, 0.4375, 1.0, 0.375, 0.0, 0.375, 1.0, 0.375, 1.0, 0.4375, 0.0, 0.4375, 1.0, 0.375, 1.0, 0.4375, 1.0, 0.4375, 1.0, 0.375, 0.0, 0.5, 0.0, 0.4375, 0.0, 0.4375, 0.0, 0.5, 0.0, 0.5, 0.0, 0.5625, 1.0, 0.5625, 1.0, 0.5, 0.0, 0.5, 1.0, 0.5, 1.0, 0.5625, 0.0, 0.5625, 1.0, 0.5, 1.0, 0.5625, 1.0, 0.5625, 1.0, 0.5, 0.0, 0.625, 0.0, 0.5625, 0.0, 0.5625, 0.0, 0.625, 0.0, 0.625, 0.0, 0.6875, 1.0, 0.6875, 1.0, 0.625, 0.0, 0.625, 1.0, 0.625, 1.0, 0.6875, 0.0, 0.6875, 1.0, 0.625, 1.0, 0.6875, 1.0, 0.6875, 1.0, 0.625, 0.0, 0.75, 0.0, 0.6875, 0.0, 0.6875, 0.0, 0.75, 0.0, 0.75, 0.0, 0.8125, 1.0, 0.8125, 1.0, 0.75, 0.0, 0.75, 1.0, 0.75, 1.0, 0.8125, 0.0, 0.8125, 1.0, 0.75, 1.0, 0.8125, 1.0, 0.8125, 1.0, 0.75, 0.0, 0.875, 0.0, 0.8125, 0.0, 0.8125, 0.0, 0.875])
me_plane_044.materials.append(mat_wood)
me_plane_044.update()
me_plane_039 = bpy.data.meshes.new('Plane.039')
me_plane_039.from_pydata([(-1.0, -1.0, 0.704), (1.0, -1.0, 0.704), (-1.0, 1.0, 0.704), (1.0, 1.0, 0.704), (-1.0, 1.0, 4.005), (-1.0, -1.0, 4.005), (1.0, -1.0, 4.005), (1.0, 1.0, 4.005)], [], [(0, 2, 3, 1), (5, 6, 7, 4), (1, 3, 7, 6), (2, 0, 5, 4), (3, 2, 4, 7), (0, 1, 6, 5)])
_uv = me_plane_039.uv_layers.new(name='UVMap')
_uv.uv.foreach_set('vector', [0.0, 0.0, 0.0, 1.0, 1.0, 1.0, 1.0, 0.0, 0.0, 0.0, 1.0, 0.0, 1.0, 1.0, 0.0, 1.0, 1.0, 0.0, 1.0, 1.0, 1.0, 1.0, 1.0, 0.0, 0.0, 1.0, 0.0, 0.0, 0.0, 0.0, 0.0, 1.0, 1.0, 1.0, 0.0, 1.0, 0.0, 1.0, 1.0, 1.0, 0.0, 0.0, 1.0, 0.0, 1.0, 0.0, 0.0, 0.0])
me_plane_039.materials.append(mat_wood)
me_plane_039.update()
me_plane_045 = bpy.data.meshes.new('Plane.045')
me_plane_045.from_pydata([(-1.0, -1.0, 0.704), (1.0, -1.0, 0.704), (-1.0, 1.0, 0.704), (1.0, 1.0, 0.704), (-1.0, 1.0, 4.005), (-1.0, -1.0, 4.005), (1.0, -1.0, 4.005), (1.0, 1.0, 4.005)], [], [(0, 2, 3, 1), (5, 6, 7, 4), (1, 3, 7, 6), (2, 0, 5, 4), (3, 2, 4, 7), (0, 1, 6, 5)])
_uv = me_plane_045.uv_layers.new(name='UVMap')
_uv.uv.foreach_set('vector', [0.0, 0.0, 0.0, 1.0, 1.0, 1.0, 1.0, 0.0, 0.0, 0.0, 1.0, 0.0, 1.0, 1.0, 0.0, 1.0, 1.0, 0.0, 1.0, 1.0, 1.0, 1.0, 1.0, 0.0, 0.0, 1.0, 0.0, 0.0, 0.0, 0.0, 0.0, 1.0, 1.0, 1.0, 0.0, 1.0, 0.0, 1.0, 1.0, 1.0, 0.0, 0.0, 1.0, 0.0, 1.0, 0.0, 0.0, 0.0])
me_plane_045.materials.append(mat_wood)
me_plane_045.update()
me_plane_046 = bpy.data.meshes.new('Plane.046')
me_plane_046.from_pydata([(-1.0, -1.0, 0.704), (1.0, -1.0, 0.704), (-1.0, 1.0, 0.704), (1.0, 1.0, 0.704), (-1.0, 1.0, 4.005), (-1.0, -1.0, 4.005), (1.0, -1.0, 4.005), (1.0, 1.0, 4.005)], [], [(0, 2, 3, 1), (5, 6, 7, 4), (1, 3, 7, 6), (2, 0, 5, 4), (3, 2, 4, 7), (0, 1, 6, 5)])
_uv = me_plane_046.uv_layers.new(name='UVMap')
_uv.uv.foreach_set('vector', [0.0, 0.0, 0.0, 1.0, 1.0, 1.0, 1.0, 0.0, 0.0, 0.0, 1.0, 0.0, 1.0, 1.0, 0.0, 1.0, 1.0, 0.0, 1.0, 1.0, 1.0, 1.0, 1.0, 0.0, 0.0, 1.0, 0.0, 0.0, 0.0, 0.0, 0.0, 1.0, 1.0, 1.0, 0.0, 1.0, 0.0, 1.0, 1.0, 1.0, 0.0, 0.0, 1.0, 0.0, 1.0, 0.0, 0.0, 0.0])
me_plane_046.materials.append(mat_wood)
me_plane_046.update()
me_plane_047 = bpy.data.meshes.new('Plane.047')
me_plane_047.from_pydata([(-1.0, -1.0, 0.704), (1.0, -1.0, 0.704), (-1.0, 1.0, 0.704), (1.0, 1.0, 0.704), (-1.0, 1.0, 4.005), (-1.0, -1.0, 4.005), (1.0, -1.0, 4.005), (1.0, 1.0, 4.005)], [], [(0, 2, 3, 1), (5, 6, 7, 4), (1, 3, 7, 6), (2, 0, 5, 4), (3, 2, 4, 7), (0, 1, 6, 5)])
_uv = me_plane_047.uv_layers.new(name='UVMap')
_uv.uv.foreach_set('vector', [0.0, 0.0, 0.0, 1.0, 1.0, 1.0, 1.0, 0.0, 0.0, 0.0, 1.0, 0.0, 1.0, 1.0, 0.0, 1.0, 1.0, 0.0, 1.0, 1.0, 1.0, 1.0, 1.0, 0.0, 0.0, 1.0, 0.0, 0.0, 0.0, 0.0, 0.0, 1.0, 1.0, 1.0, 0.0, 1.0, 0.0, 1.0, 1.0, 1.0, 0.0, 0.0, 1.0, 0.0, 1.0, 0.0, 0.0, 0.0])
me_plane_047.materials.append(mat_wood)
me_plane_047.update()
me_plane_048 = bpy.data.meshes.new('Plane.048')
me_plane_048.from_pydata([(-1.0, -1.0, 0.704), (1.0, -1.0, 0.704), (-1.0, 1.0, 0.704), (1.0, 1.0, 0.704), (-1.0, 1.0, 4.005), (-1.0, -1.0, 4.005), (1.0, -1.0, 4.005), (1.0, 1.0, 4.005)], [], [(0, 2, 3, 1), (5, 6, 7, 4), (1, 3, 7, 6), (2, 0, 5, 4), (3, 2, 4, 7), (0, 1, 6, 5)])
_uv = me_plane_048.uv_layers.new(name='UVMap')
_uv.uv.foreach_set('vector', [0.0, 0.0, 0.0, 1.0, 1.0, 1.0, 1.0, 0.0, 0.0, 0.0, 1.0, 0.0, 1.0, 1.0, 0.0, 1.0, 1.0, 0.0, 1.0, 1.0, 1.0, 1.0, 1.0, 0.0, 0.0, 1.0, 0.0, 0.0, 0.0, 0.0, 0.0, 1.0, 1.0, 1.0, 0.0, 1.0, 0.0, 1.0, 1.0, 1.0, 0.0, 0.0, 1.0, 0.0, 1.0, 0.0, 0.0, 0.0])
me_plane_048.materials.append(mat_wood)
me_plane_048.update()
me_plane_049 = bpy.data.meshes.new('Plane.049')
me_plane_049.from_pydata([(-1.0, -1.0, 0.704), (1.0, -1.0, 0.704), (-1.0, 1.0, 0.704), (1.0, 1.0, 0.704), (-1.0, 1.0, 4.005), (-1.0, -1.0, 4.005), (1.0, -1.0, 4.005), (1.0, 1.0, 4.005)], [], [(0, 2, 3, 1), (5, 6, 7, 4), (1, 3, 7, 6), (2, 0, 5, 4), (3, 2, 4, 7), (0, 1, 6, 5)])
_uv = me_plane_049.uv_layers.new(name='UVMap')
_uv.uv.foreach_set('vector', [0.0, 0.0, 0.0, 1.0, 1.0, 1.0, 1.0, 0.0, 0.0, 0.0, 1.0, 0.0, 1.0, 1.0, 0.0, 1.0, 1.0, 0.0, 1.0, 1.0, 1.0, 1.0, 1.0, 0.0, 0.0, 1.0, 0.0, 0.0, 0.0, 0.0, 0.0, 1.0, 1.0, 1.0, 0.0, 1.0, 0.0, 1.0, 1.0, 1.0, 0.0, 0.0, 1.0, 0.0, 1.0, 0.0, 0.0, 0.0])
me_plane_049.materials.append(mat_wood)
me_plane_049.update()
me_plane_050 = bpy.data.meshes.new('Plane.050')
me_plane_050.from_pydata([(-1.0, -1.0, 0.704), (1.0, -1.0, 0.704), (-1.0, 1.0, 0.704), (1.0, 1.0, 0.704), (-1.0, 1.0, 4.005), (-1.0, -1.0, 4.005), (1.0, -1.0, 4.005), (1.0, 1.0, 4.005)], [], [(0, 2, 3, 1), (5, 6, 7, 4), (1, 3, 7, 6), (2, 0, 5, 4), (3, 2, 4, 7), (0, 1, 6, 5)])
_uv = me_plane_050.uv_layers.new(name='UVMap')
_uv.uv.foreach_set('vector', [0.0, 0.0, 0.0, 1.0, 1.0, 1.0, 1.0, 0.0, 0.0, 0.0, 1.0, 0.0, 1.0, 1.0, 0.0, 1.0, 1.0, 0.0, 1.0, 1.0, 1.0, 1.0, 1.0, 0.0, 0.0, 1.0, 0.0, 0.0, 0.0, 0.0, 0.0, 1.0, 1.0, 1.0, 0.0, 1.0, 0.0, 1.0, 1.0, 1.0, 0.0, 0.0, 1.0, 0.0, 1.0, 0.0, 0.0, 0.0])
me_plane_050.materials.append(mat_wood)
me_plane_050.update()
me_plane_051 = bpy.data.meshes.new('Plane.051')
me_plane_051.from_pydata([(-1.0, -1.0, 0.704), (1.0, -1.0, 0.704), (-1.0, 1.0, 0.704), (1.0, 1.0, 0.704), (-1.0, 1.0, 4.005), (-1.0, -1.0, 4.005), (1.0, -1.0, 4.005), (1.0, 1.0, 4.005)], [], [(0, 2, 3, 1), (5, 6, 7, 4), (1, 3, 7, 6), (2, 0, 5, 4), (3, 2, 4, 7), (0, 1, 6, 5)])
_uv = me_plane_051.uv_layers.new(name='UVMap')
_uv.uv.foreach_set('vector', [0.0, 0.0, 0.0, 1.0, 1.0, 1.0, 1.0, 0.0, 0.0, 0.0, 1.0, 0.0, 1.0, 1.0, 0.0, 1.0, 1.0, 0.0, 1.0, 1.0, 1.0, 1.0, 1.0, 0.0, 0.0, 1.0, 0.0, 0.0, 0.0, 0.0, 0.0, 1.0, 1.0, 1.0, 0.0, 1.0, 0.0, 1.0, 1.0, 1.0, 0.0, 0.0, 1.0, 0.0, 1.0, 0.0, 0.0, 0.0])
me_plane_051.materials.append(mat_wood)
me_plane_051.update()
me_plane_052 = bpy.data.meshes.new('Plane.052')
me_plane_052.from_pydata([(-1.0, -1.0, 0.0), (1.0, -1.0, 0.0), (-1.0, 1.0, 0.0), (1.0, 1.0, 0.0), (-1.0, -1.0, 0.178), (1.0, -1.0, 0.178), (-1.0, 1.0, 0.178), (1.0, 1.0, 0.178)], [], [(0, 2, 3, 1), (4, 5, 7, 6), (1, 3, 7, 5), (2, 0, 4, 6), (3, 2, 6, 7), (0, 1, 5, 4)])
_uv = me_plane_052.uv_layers.new(name='UVMap')
_uv.uv.foreach_set('vector', [0.0, 0.0, 0.0, 1.0, 1.0, 1.0, 1.0, 0.0, 0.0, 0.0, 1.0, 0.0, 1.0, 1.0, 0.0, 1.0, 1.0, 0.0, 1.0, 1.0, 1.0, 1.0, 1.0, 0.0, 0.0, 1.0, 0.0, 0.0, 0.0, 0.0, 0.0, 1.0, 1.0, 1.0, 0.0, 1.0, 0.0, 1.0, 1.0, 1.0, 0.0, 0.0, 1.0, 0.0, 1.0, 0.0, 0.0, 0.0])
me_plane_052.materials.append(mat_wood)
me_plane_052.update()
me_plane_053 = bpy.data.meshes.new('Plane.053')
me_plane_053.from_pydata([(-1.0, -1.0, 0.0), (1.0, -1.0, 0.0), (-1.0, 1.0, 0.0), (1.0, 1.0, 0.0), (-1.0, -1.0, 0.178), (1.0, -1.0, 0.178), (-1.0, 1.0, 0.178), (1.0, 1.0, 0.178)], [], [(0, 2, 3, 1), (4, 5, 7, 6), (1, 3, 7, 5), (2, 0, 4, 6), (3, 2, 6, 7), (0, 1, 5, 4)])
_uv = me_plane_053.uv_layers.new(name='UVMap')
_uv.uv.foreach_set('vector', [0.0, 0.0, 0.0, 1.0, 1.0, 1.0, 1.0, 0.0, 0.0, 0.0, 1.0, 0.0, 1.0, 1.0, 0.0, 1.0, 1.0, 0.0, 1.0, 1.0, 1.0, 1.0, 1.0, 0.0, 0.0, 1.0, 0.0, 0.0, 0.0, 0.0, 0.0, 1.0, 1.0, 1.0, 0.0, 1.0, 0.0, 1.0, 1.0, 1.0, 0.0, 0.0, 1.0, 0.0, 1.0, 0.0, 0.0, 0.0])
me_plane_053.materials.append(mat_wood)
me_plane_053.update()
me_plane_054 = bpy.data.meshes.new('Plane.054')
me_plane_054.from_pydata([(-1.0, -1.0, 0.0), (1.0, -1.0, 0.0), (-1.0, 3.435, 0.0), (1.0, 3.435, 0.0), (-1.0, -1.0, 0.178), (1.0, -1.0, 0.178), (-1.0, 3.435, 0.178), (1.0, 3.435, 0.178)], [], [(0, 2, 3, 1), (4, 5, 7, 6), (1, 3, 7, 5), (2, 0, 4, 6), (3, 2, 6, 7), (0, 1, 5, 4)])
_uv = me_plane_054.uv_layers.new(name='UVMap')
_uv.uv.foreach_set('vector', [0.0, 0.0, 0.0, 1.0, 1.0, 1.0, 1.0, 0.0, 0.0, 0.0, 1.0, 0.0, 1.0, 1.0, 0.0, 1.0, 1.0, 0.0, 1.0, 1.0, 1.0, 1.0, 1.0, 0.0, 0.0, 1.0, 0.0, 0.0, 0.0, 0.0, 0.0, 1.0, 1.0, 1.0, 0.0, 1.0, 0.0, 1.0, 1.0, 1.0, 0.0, 0.0, 1.0, 0.0, 1.0, 0.0, 0.0, 0.0])
me_plane_054.materials.append(mat_wood)
me_plane_054.update()
me_plane_055 = bpy.data.meshes.new('Plane.055')
me_plane_055.from_pydata([(-1.0, -1.0, 0.0), (1.0, -1.0, 0.0), (-1.0, 3.435, 0.0), (1.0, 3.435, 0.0), (-1.0, -1.0, 0.178), (1.0, -1.0, 0.178), (-1.0, 3.435, 0.178), (1.0, 3.435, 0.178)], [], [(0, 2, 3, 1), (4, 5, 7, 6), (1, 3, 7, 5), (2, 0, 4, 6), (3, 2, 6, 7), (0, 1, 5, 4)])
_uv = me_plane_055.uv_layers.new(name='UVMap')
_uv.uv.foreach_set('vector', [0.0, 0.0, 0.0, 1.0, 1.0, 1.0, 1.0, 0.0, 0.0, 0.0, 1.0, 0.0, 1.0, 1.0, 0.0, 1.0, 1.0, 0.0, 1.0, 1.0, 1.0, 1.0, 1.0, 0.0, 0.0, 1.0, 0.0, 0.0, 0.0, 0.0, 0.0, 1.0, 1.0, 1.0, 0.0, 1.0, 0.0, 1.0, 1.0, 1.0, 0.0, 0.0, 1.0, 0.0, 1.0, 0.0, 0.0, 0.0])
me_plane_055.materials.append(mat_wood)
me_plane_055.update()
me_plane_056 = bpy.data.meshes.new('Plane.056')
me_plane_056.from_pydata([(-1.0, -1.0, 0.0), (1.0, -1.0, 0.0), (-1.0, 3.435, 0.0), (1.0, 3.435, 0.0), (-1.0, -1.0, 0.178), (1.0, -1.0, 0.178), (-1.0, 3.435, 0.178), (1.0, 3.435, 0.178)], [], [(0, 2, 3, 1), (4, 5, 7, 6), (1, 3, 7, 5), (2, 0, 4, 6), (3, 2, 6, 7), (0, 1, 5, 4)])
_uv = me_plane_056.uv_layers.new(name='UVMap')
_uv.uv.foreach_set('vector', [0.0, 0.0, 0.0, 1.0, 1.0, 1.0, 1.0, 0.0, 0.0, 0.0, 1.0, 0.0, 1.0, 1.0, 0.0, 1.0, 1.0, 0.0, 1.0, 1.0, 1.0, 1.0, 1.0, 0.0, 0.0, 1.0, 0.0, 0.0, 0.0, 0.0, 0.0, 1.0, 1.0, 1.0, 0.0, 1.0, 0.0, 1.0, 1.0, 1.0, 0.0, 0.0, 1.0, 0.0, 1.0, 0.0, 0.0, 0.0])
me_plane_056.materials.append(mat_wood)
me_plane_056.update()
me_plane_057 = bpy.data.meshes.new('Plane.057')
me_plane_057.from_pydata([(-1.0, -1.0, 0.0), (1.0, -1.0, 0.0), (-1.0, 3.435, 0.0), (1.0, 3.435, 0.0), (-1.0, -1.0, 0.178), (1.0, -1.0, 0.178), (-1.0, 3.435, 0.178), (1.0, 3.435, 0.178)], [], [(0, 2, 3, 1), (4, 5, 7, 6), (1, 3, 7, 5), (2, 0, 4, 6), (3, 2, 6, 7), (0, 1, 5, 4)])
_uv = me_plane_057.uv_layers.new(name='UVMap')
_uv.uv.foreach_set('vector', [0.0, 0.0, 0.0, 1.0, 1.0, 1.0, 1.0, 0.0, 0.0, 0.0, 1.0, 0.0, 1.0, 1.0, 0.0, 1.0, 1.0, 0.0, 1.0, 1.0, 1.0, 1.0, 1.0, 0.0, 0.0, 1.0, 0.0, 0.0, 0.0, 0.0, 0.0, 1.0, 1.0, 1.0, 0.0, 1.0, 0.0, 1.0, 1.0, 1.0, 0.0, 0.0, 1.0, 0.0, 1.0, 0.0, 0.0, 0.0])
me_plane_057.materials.append(mat_wood)
me_plane_057.update()
me_cube = bpy.data.meshes.new('Cube')
me_cube.from_pydata([(-1.0, -1.0, -1.0), (-1.0, -1.0, 1.0), (-1.0, 1.0, -1.0), (-1.0, 1.0, 1.0), (1.0, -1.0, -1.0), (1.0, -1.0, 1.0), (1.0, 1.0, -1.0), (1.0, 1.0, 1.0)], [], [(0, 1, 3, 2), (2, 3, 7, 6), (6, 7, 5, 4), (4, 5, 1, 0), (2, 6, 4, 0), (7, 3, 1, 5)])
_uv = me_cube.uv_layers.new(name='UVMap')
_uv.uv.foreach_set('vector', [0.375, 0.0, 0.625, 0.0, 0.625, 0.25, 0.375, 0.25, 0.375, 0.25, 0.625, 0.25, 0.625, 0.5, 0.375, 0.5, 0.375, 0.5, 0.625, 0.5, 0.625, 0.75, 0.375, 0.75, 0.375, 0.75, 0.625, 0.75, 0.625, 1.0, 0.375, 1.0, 0.125, 0.5, 0.375, 0.5, 0.375, 0.75, 0.125, 0.75, 0.625, 0.5, 0.875, 0.5, 0.875, 0.75, 0.625, 0.75])
me_cube.materials.append(mat_material_002)
me_cube.update()
me_plane_058 = bpy.data.meshes.new('Plane.058')
me_plane_058.from_pydata([(-1.0, -1.0, 0.0), (1.0, -1.0, 0.0), (-1.0, 1.0, 0.0), (1.0, 1.0, 0.0), (-1.0, -1.0, 0.178), (1.0, -1.0, 0.178), (-1.0, 1.0, 0.178), (1.0, 1.0, 0.178), (-1.0, 0.75, 0.003314), (-1.0, 0.5, 0.063), (-1.0, 0.25, 0.145), (-1.0, 0.0, 0.1837), (-1.0, -0.25, 0.145), (-1.0, -0.5, 0.063), (-1.0, -0.75, 0.003314), (1.0, -0.75, 0.003314), (1.0, -0.5, 0.063), (1.0, -0.25, 0.145), (1.0, 0.0, 0.1837), (1.0, 0.25, 0.145), (1.0, 0.5, 0.063), (1.0, 0.75, 0.003314), (-1.0, 0.75, 0.1863), (-1.0, 0.5, 0.2611), (-1.0, 0.25, 0.3574), (-1.0, 0.0, 0.4051), (-1.0, -0.25, 0.3574), (-1.0, -0.5, 0.2611), (-1.0, -0.75, 0.1863), (1.0, -0.75, 0.1863), (1.0, -0.5, 0.2611), (1.0, -0.25, 0.3574), (1.0, 0.0, 0.4051), (1.0, 0.25, 0.3574), (1.0, 0.5, 0.2611), (1.0, 0.75, 0.1863), (-1.0, -0.625, 0.02605), (1.0, -0.625, 0.02605), (-1.0, -0.625, 0.2166), (1.0, -0.625, 0.2166), (-1.0, -0.375, 0.1055), (1.0, -0.375, 0.1055), (-1.0, -0.375, 0.311), (1.0, -0.375, 0.311), (-1.0, -0.125, 0.1733), (1.0, -0.125, 0.1733), (-1.0, -0.125, 0.3917), (1.0, -0.125, 0.3917), (-1.0, 0.125, 0.1733), (1.0, 0.125, 0.1733), (-1.0, 0.125, 0.3917), (1.0, 0.125, 0.3917), (-1.0, 0.375, 0.1055), (1.0, 0.375, 0.1055), (-1.0, 0.375, 0.311), (1.0, 0.375, 0.311), (-1.0, 0.625, 0.02605), (1.0, 0.625, 0.02605), (-1.0, 0.625, 0.2166), (1.0, 0.625, 0.2166)], [], [(8, 2, 3, 21), (22, 35, 7, 6), (21, 3, 7, 35), (14, 0, 4, 28), (3, 2, 6, 7), (0, 1, 5, 4), (2, 8, 22, 6), (56, 9, 23, 58), (52, 10, 24, 54), (48, 11, 25, 50), (44, 12, 26, 46), (40, 13, 27, 42), (36, 14, 28, 38), (1, 15, 29, 5), (37, 16, 30, 39), (41, 17, 31, 43), (45, 18, 32, 47), (49, 19, 33, 51), (53, 20, 34, 55), (57, 21, 35, 59), (4, 5, 29, 28), (38, 39, 30, 27), (42, 43, 31, 26), (46, 47, 32, 25), (50, 51, 33, 24), (54, 55, 34, 23), (58, 59, 35, 22), (0, 14, 15, 1), (36, 13, 16, 37), (40, 12, 17, 41), (44, 11, 18, 45), (48, 10, 19, 49), (52, 9, 20, 53), (56, 8, 21, 57), (14, 36, 37, 15), (28, 29, 39, 38), (15, 37, 39, 29), (13, 36, 38, 27), (13, 40, 41, 16), (27, 30, 43, 42), (16, 41, 43, 30), (12, 40, 42, 26), (12, 44, 45, 17), (26, 31, 47, 46), (17, 45, 47, 31), (11, 44, 46, 25), (11, 48, 49, 18), (25, 32, 51, 50), (18, 49, 51, 32), (10, 48, 50, 24), (10, 52, 53, 19), (24, 33, 55, 54), (19, 53, 55, 33), (9, 52, 54, 23), (9, 56, 57, 20), (23, 34, 59, 58), (20, 57, 59, 34), (8, 56, 58, 22)])
_uv = me_plane_058.uv_layers.new(name='UVMap')
_uv.uv.foreach_set('vector', [0.0, 0.875, 0.0, 1.0, 1.0, 1.0, 1.0, 0.875, 0.0, 0.875, 1.0, 0.875, 1.0, 1.0, 0.0, 1.0, 1.0, 0.875, 1.0, 1.0, 1.0, 1.0, 1.0, 0.875, 0.0, 0.125, 0.0, 0.0, 0.0, 0.0, 0.0, 0.125, 1.0, 1.0, 0.0, 1.0, 0.0, 1.0, 1.0, 1.0, 0.0, 0.0, 1.0, 0.0, 1.0, 0.0, 0.0, 0.0, 0.0, 1.0, 0.0, 0.875, 0.0, 0.875, 0.0, 1.0, 0.0, 0.8125, 0.0, 0.75, 0.0, 0.75, 0.0, 0.8125, 0.0, 0.6875, 0.0, 0.625, 0.0, 0.625, 0.0, 0.6875, 0.0, 0.5625, 0.0, 0.5, 0.0, 0.5, 0.0, 0.5625, 0.0, 0.4375, 0.0, 0.375, 0.0, 0.375, 0.0, 0.4375, 0.0, 0.3125, 0.0, 0.25, 0.0, 0.25, 0.0, 0.3125, 0.0, 0.1875, 0.0, 0.125, 0.0, 0.125, 0.0, 0.1875, 1.0, 0.0, 1.0, 0.125, 1.0, 0.125, 1.0, 0.0, 1.0, 0.1875, 1.0, 0.25, 1.0, 0.25, 1.0, 0.1875, 1.0, 0.3125, 1.0, 0.375, 1.0, 0.375, 1.0, 0.3125, 1.0, 0.4375, 1.0, 0.5, 1.0, 0.5, 1.0, 0.4375, 1.0, 0.5625, 1.0, 0.625, 1.0, 0.625, 1.0, 0.5625, 1.0, 0.6875, 1.0, 0.75, 1.0, 0.75, 1.0, 0.6875, 1.0, 0.8125, 1.0, 0.875, 1.0, 0.875, 1.0, 0.8125, 0.0, 0.0, 1.0, 0.0, 1.0, 0.125, 0.0, 0.125, 0.0, 0.1875, 1.0, 0.1875, 1.0, 0.25, 0.0, 0.25, 0.0, 0.3125, 1.0, 0.3125, 1.0, 0.375, 0.0, 0.375, 0.0, 0.4375, 1.0, 0.4375, 1.0, 0.5, 0.0, 0.5, 0.0, 0.5625, 1.0, 0.5625, 1.0, 0.625, 0.0, 0.625, 0.0, 0.6875, 1.0, 0.6875, 1.0, 0.75, 0.0, 0.75, 0.0, 0.8125, 1.0, 0.8125, 1.0, 0.875, 0.0, 0.875, 0.0, 0.0, 0.0, 0.125, 1.0, 0.125, 1.0, 0.0, 0.0, 0.1875, 0.0, 0.25, 1.0, 0.25, 1.0, 0.1875, 0.0, 0.3125, 0.0, 0.375, 1.0, 0.375, 1.0, 0.3125, 0.0, 0.4375, 0.0, 0.5, 1.0, 0.5, 1.0, 0.4375, 0.0, 0.5625, 0.0, 0.625, 1.0, 0.625, 1.0, 0.5625, 0.0, 0.6875, 0.0, 0.75, 1.0, 0.75, 1.0, 0.6875, 0.0, 0.8125, 0.0, 0.875, 1.0, 0.875, 1.0, 0.8125, 0.0, 0.125, 0.0, 0.1875, 1.0, 0.1875, 1.0, 0.125, 0.0, 0.125, 1.0, 0.125, 1.0, 0.1875, 0.0, 0.1875, 1.0, 0.125, 1.0, 0.1875, 1.0, 0.1875, 1.0, 0.125, 0.0, 0.25, 0.0, 0.1875, 0.0, 0.1875, 0.0, 0.25, 0.0, 0.25, 0.0, 0.3125, 1.0, 0.3125, 1.0, 0.25, 0.0, 0.25, 1.0, 0.25, 1.0, 0.3125, 0.0, 0.3125, 1.0, 0.25, 1.0, 0.3125, 1.0, 0.3125, 1.0, 0.25, 0.0, 0.375, 0.0, 0.3125, 0.0, 0.3125, 0.0, 0.375, 0.0, 0.375, 0.0, 0.4375, 1.0, 0.4375, 1.0, 0.375, 0.0, 0.375, 1.0, 0.375, 1.0, 0.4375, 0.0, 0.4375, 1.0, 0.375, 1.0, 0.4375, 1.0, 0.4375, 1.0, 0.375, 0.0, 0.5, 0.0, 0.4375, 0.0, 0.4375, 0.0, 0.5, 0.0, 0.5, 0.0, 0.5625, 1.0, 0.5625, 1.0, 0.5, 0.0, 0.5, 1.0, 0.5, 1.0, 0.5625, 0.0, 0.5625, 1.0, 0.5, 1.0, 0.5625, 1.0, 0.5625, 1.0, 0.5, 0.0, 0.625, 0.0, 0.5625, 0.0, 0.5625, 0.0, 0.625, 0.0, 0.625, 0.0, 0.6875, 1.0, 0.6875, 1.0, 0.625, 0.0, 0.625, 1.0, 0.625, 1.0, 0.6875, 0.0, 0.6875, 1.0, 0.625, 1.0, 0.6875, 1.0, 0.6875, 1.0, 0.625, 0.0, 0.75, 0.0, 0.6875, 0.0, 0.6875, 0.0, 0.75, 0.0, 0.75, 0.0, 0.8125, 1.0, 0.8125, 1.0, 0.75, 0.0, 0.75, 1.0, 0.75, 1.0, 0.8125, 0.0, 0.8125, 1.0, 0.75, 1.0, 0.8125, 1.0, 0.8125, 1.0, 0.75, 0.0, 0.875, 0.0, 0.8125, 0.0, 0.8125, 0.0, 0.875])
me_plane_058.materials.append(mat_wood)
me_plane_058.update()
me_plane_059 = bpy.data.meshes.new('Plane.059')
me_plane_059.from_pydata([(-1.0, -1.0, 0.0), (1.0, -1.0, 0.0), (-1.0, 1.0, 0.0), (1.0, 1.0, 0.0), (-1.0, -1.0, 0.178), (1.0, -1.0, 0.178), (-1.0, 1.0, 0.178), (1.0, 1.0, 0.178), (-1.0, 0.75, 0.003314), (-1.0, 0.5, 0.063), (-1.0, 0.25, 0.145), (-1.0, 0.0, 0.1837), (-1.0, -0.25, 0.145), (-1.0, -0.5, 0.063), (-1.0, -0.75, 0.003314), (1.0, -0.75, 0.003314), (1.0, -0.5, 0.063), (1.0, -0.25, 0.145), (1.0, 0.0, 0.1837), (1.0, 0.25, 0.145), (1.0, 0.5, 0.063), (1.0, 0.75, 0.003314), (-1.0, 0.75, 0.1863), (-1.0, 0.5, 0.2611), (-1.0, 0.25, 0.3574), (-1.0, 0.0, 0.4051), (-1.0, -0.25, 0.3574), (-1.0, -0.5, 0.2611), (-1.0, -0.75, 0.1863), (1.0, -0.75, 0.1863), (1.0, -0.5, 0.2611), (1.0, -0.25, 0.3574), (1.0, 0.0, 0.4051), (1.0, 0.25, 0.3574), (1.0, 0.5, 0.2611), (1.0, 0.75, 0.1863), (-1.0, -0.625, 0.02605), (1.0, -0.625, 0.02605), (-1.0, -0.625, 0.2166), (1.0, -0.625, 0.2166), (-1.0, -0.375, 0.1055), (1.0, -0.375, 0.1055), (-1.0, -0.375, 0.311), (1.0, -0.375, 0.311), (-1.0, -0.125, 0.1733), (1.0, -0.125, 0.1733), (-1.0, -0.125, 0.3917), (1.0, -0.125, 0.3917), (-1.0, 0.125, 0.1733), (1.0, 0.125, 0.1733), (-1.0, 0.125, 0.3917), (1.0, 0.125, 0.3917), (-1.0, 0.375, 0.1055), (1.0, 0.375, 0.1055), (-1.0, 0.375, 0.311), (1.0, 0.375, 0.311), (-1.0, 0.625, 0.02605), (1.0, 0.625, 0.02605), (-1.0, 0.625, 0.2166), (1.0, 0.625, 0.2166)], [], [(8, 2, 3, 21), (22, 35, 7, 6), (21, 3, 7, 35), (14, 0, 4, 28), (3, 2, 6, 7), (0, 1, 5, 4), (2, 8, 22, 6), (56, 9, 23, 58), (52, 10, 24, 54), (48, 11, 25, 50), (44, 12, 26, 46), (40, 13, 27, 42), (36, 14, 28, 38), (1, 15, 29, 5), (37, 16, 30, 39), (41, 17, 31, 43), (45, 18, 32, 47), (49, 19, 33, 51), (53, 20, 34, 55), (57, 21, 35, 59), (4, 5, 29, 28), (38, 39, 30, 27), (42, 43, 31, 26), (46, 47, 32, 25), (50, 51, 33, 24), (54, 55, 34, 23), (58, 59, 35, 22), (0, 14, 15, 1), (36, 13, 16, 37), (40, 12, 17, 41), (44, 11, 18, 45), (48, 10, 19, 49), (52, 9, 20, 53), (56, 8, 21, 57), (14, 36, 37, 15), (28, 29, 39, 38), (15, 37, 39, 29), (13, 36, 38, 27), (13, 40, 41, 16), (27, 30, 43, 42), (16, 41, 43, 30), (12, 40, 42, 26), (12, 44, 45, 17), (26, 31, 47, 46), (17, 45, 47, 31), (11, 44, 46, 25), (11, 48, 49, 18), (25, 32, 51, 50), (18, 49, 51, 32), (10, 48, 50, 24), (10, 52, 53, 19), (24, 33, 55, 54), (19, 53, 55, 33), (9, 52, 54, 23), (9, 56, 57, 20), (23, 34, 59, 58), (20, 57, 59, 34), (8, 56, 58, 22)])
_uv = me_plane_059.uv_layers.new(name='UVMap')
_uv.uv.foreach_set('vector', [0.0, 0.875, 0.0, 1.0, 1.0, 1.0, 1.0, 0.875, 0.0, 0.875, 1.0, 0.875, 1.0, 1.0, 0.0, 1.0, 1.0, 0.875, 1.0, 1.0, 1.0, 1.0, 1.0, 0.875, 0.0, 0.125, 0.0, 0.0, 0.0, 0.0, 0.0, 0.125, 1.0, 1.0, 0.0, 1.0, 0.0, 1.0, 1.0, 1.0, 0.0, 0.0, 1.0, 0.0, 1.0, 0.0, 0.0, 0.0, 0.0, 1.0, 0.0, 0.875, 0.0, 0.875, 0.0, 1.0, 0.0, 0.8125, 0.0, 0.75, 0.0, 0.75, 0.0, 0.8125, 0.0, 0.6875, 0.0, 0.625, 0.0, 0.625, 0.0, 0.6875, 0.0, 0.5625, 0.0, 0.5, 0.0, 0.5, 0.0, 0.5625, 0.0, 0.4375, 0.0, 0.375, 0.0, 0.375, 0.0, 0.4375, 0.0, 0.3125, 0.0, 0.25, 0.0, 0.25, 0.0, 0.3125, 0.0, 0.1875, 0.0, 0.125, 0.0, 0.125, 0.0, 0.1875, 1.0, 0.0, 1.0, 0.125, 1.0, 0.125, 1.0, 0.0, 1.0, 0.1875, 1.0, 0.25, 1.0, 0.25, 1.0, 0.1875, 1.0, 0.3125, 1.0, 0.375, 1.0, 0.375, 1.0, 0.3125, 1.0, 0.4375, 1.0, 0.5, 1.0, 0.5, 1.0, 0.4375, 1.0, 0.5625, 1.0, 0.625, 1.0, 0.625, 1.0, 0.5625, 1.0, 0.6875, 1.0, 0.75, 1.0, 0.75, 1.0, 0.6875, 1.0, 0.8125, 1.0, 0.875, 1.0, 0.875, 1.0, 0.8125, 0.0, 0.0, 1.0, 0.0, 1.0, 0.125, 0.0, 0.125, 0.0, 0.1875, 1.0, 0.1875, 1.0, 0.25, 0.0, 0.25, 0.0, 0.3125, 1.0, 0.3125, 1.0, 0.375, 0.0, 0.375, 0.0, 0.4375, 1.0, 0.4375, 1.0, 0.5, 0.0, 0.5, 0.0, 0.5625, 1.0, 0.5625, 1.0, 0.625, 0.0, 0.625, 0.0, 0.6875, 1.0, 0.6875, 1.0, 0.75, 0.0, 0.75, 0.0, 0.8125, 1.0, 0.8125, 1.0, 0.875, 0.0, 0.875, 0.0, 0.0, 0.0, 0.125, 1.0, 0.125, 1.0, 0.0, 0.0, 0.1875, 0.0, 0.25, 1.0, 0.25, 1.0, 0.1875, 0.0, 0.3125, 0.0, 0.375, 1.0, 0.375, 1.0, 0.3125, 0.0, 0.4375, 0.0, 0.5, 1.0, 0.5, 1.0, 0.4375, 0.0, 0.5625, 0.0, 0.625, 1.0, 0.625, 1.0, 0.5625, 0.0, 0.6875, 0.0, 0.75, 1.0, 0.75, 1.0, 0.6875, 0.0, 0.8125, 0.0, 0.875, 1.0, 0.875, 1.0, 0.8125, 0.0, 0.125, 0.0, 0.1875, 1.0, 0.1875, 1.0, 0.125, 0.0, 0.125, 1.0, 0.125, 1.0, 0.1875, 0.0, 0.1875, 1.0, 0.125, 1.0, 0.1875, 1.0, 0.1875, 1.0, 0.125, 0.0, 0.25, 0.0, 0.1875, 0.0, 0.1875, 0.0, 0.25, 0.0, 0.25, 0.0, 0.3125, 1.0, 0.3125, 1.0, 0.25, 0.0, 0.25, 1.0, 0.25, 1.0, 0.3125, 0.0, 0.3125, 1.0, 0.25, 1.0, 0.3125, 1.0, 0.3125, 1.0, 0.25, 0.0, 0.375, 0.0, 0.3125, 0.0, 0.3125, 0.0, 0.375, 0.0, 0.375, 0.0, 0.4375, 1.0, 0.4375, 1.0, 0.375, 0.0, 0.375, 1.0, 0.375, 1.0, 0.4375, 0.0, 0.4375, 1.0, 0.375, 1.0, 0.4375, 1.0, 0.4375, 1.0, 0.375, 0.0, 0.5, 0.0, 0.4375, 0.0, 0.4375, 0.0, 0.5, 0.0, 0.5, 0.0, 0.5625, 1.0, 0.5625, 1.0, 0.5, 0.0, 0.5, 1.0, 0.5, 1.0, 0.5625, 0.0, 0.5625, 1.0, 0.5, 1.0, 0.5625, 1.0, 0.5625, 1.0, 0.5, 0.0, 0.625, 0.0, 0.5625, 0.0, 0.5625, 0.0, 0.625, 0.0, 0.625, 0.0, 0.6875, 1.0, 0.6875, 1.0, 0.625, 0.0, 0.625, 1.0, 0.625, 1.0, 0.6875, 0.0, 0.6875, 1.0, 0.625, 1.0, 0.6875, 1.0, 0.6875, 1.0, 0.625, 0.0, 0.75, 0.0, 0.6875, 0.0, 0.6875, 0.0, 0.75, 0.0, 0.75, 0.0, 0.8125, 1.0, 0.8125, 1.0, 0.75, 0.0, 0.75, 1.0, 0.75, 1.0, 0.8125, 0.0, 0.8125, 1.0, 0.75, 1.0, 0.8125, 1.0, 0.8125, 1.0, 0.75, 0.0, 0.875, 0.0, 0.8125, 0.0, 0.8125, 0.0, 0.875])
me_plane_059.materials.append(mat_wood)
me_plane_059.update()
me_plane_007 = bpy.data.meshes.new('Plane.007')
me_plane_007.from_pydata([(-1.0, -1.0, 0.0), (1.0, -1.0, 0.0), (-1.0, 1.0, 0.0), (1.0, 1.0, 0.0), (-1.0, -1.0, 0.178), (1.0, -1.0, 0.178), (-1.0, 1.0, 0.178), (1.0, 1.0, 0.178)], [], [(0, 2, 3, 1), (4, 5, 7, 6), (1, 3, 7, 5), (2, 0, 4, 6), (3, 2, 6, 7), (0, 1, 5, 4)])
_uv = me_plane_007.uv_layers.new(name='UVMap')
_uv.uv.foreach_set('vector', [0.0, 0.0, 0.0, 1.0, 1.0, 1.0, 1.0, 0.0, 0.0, 0.0, 1.0, 0.0, 1.0, 1.0, 0.0, 1.0, 1.0, 0.0, 1.0, 1.0, 1.0, 1.0, 1.0, 0.0, 0.0, 1.0, 0.0, 0.0, 0.0, 0.0, 0.0, 1.0, 1.0, 1.0, 0.0, 1.0, 0.0, 1.0, 1.0, 1.0, 0.0, 0.0, 1.0, 0.0, 1.0, 0.0, 0.0, 0.0])
me_plane_007.materials.append(mat_wood)
me_plane_007.update()
me_plane_008 = bpy.data.meshes.new('Plane.008')
me_plane_008.from_pydata([(-1.0, -1.0, 0.0), (1.0, -1.0, 0.0), (-1.0, 1.0, 0.0), (1.0, 1.0, 0.0), (-1.0, -1.0, 0.178), (1.0, -1.0, 0.178), (-1.0, 1.0, 0.178), (1.0, 1.0, 0.178)], [], [(0, 2, 3, 1), (4, 5, 7, 6), (1, 3, 7, 5), (2, 0, 4, 6), (3, 2, 6, 7), (0, 1, 5, 4)])
_uv = me_plane_008.uv_layers.new(name='UVMap')
_uv.uv.foreach_set('vector', [0.0, 0.0, 0.0, 1.0, 1.0, 1.0, 1.0, 0.0, 0.0, 0.0, 1.0, 0.0, 1.0, 1.0, 0.0, 1.0, 1.0, 0.0, 1.0, 1.0, 1.0, 1.0, 1.0, 0.0, 0.0, 1.0, 0.0, 0.0, 0.0, 0.0, 0.0, 1.0, 1.0, 1.0, 0.0, 1.0, 0.0, 1.0, 1.0, 1.0, 0.0, 0.0, 1.0, 0.0, 1.0, 0.0, 0.0, 0.0])
me_plane_008.materials.append(mat_wood)
me_plane_008.update()

# ---- objects
ob_plane = bpy.data.objects.new('Plane', me_plane_002)
ob_plane_001 = bpy.data.objects.new('Plane.001', me_plane_003)
ob_plane_002 = bpy.data.objects.new('Plane.002', me_plane_004)
ob_plane_003 = bpy.data.objects.new('Plane.003', me_plane_005)
ob_plane_004 = bpy.data.objects.new('Plane.004', me_plane_006)
ob_plane_013 = bpy.data.objects.new('Plane.013', me_plane_015)
ob_plane_014 = bpy.data.objects.new('Plane.014', me_plane_016)
ob_plane_015 = bpy.data.objects.new('Plane.015', me_plane_017)
ob_plane_016 = bpy.data.objects.new('Plane.016', me_plane_018)
ob_plane_017 = bpy.data.objects.new('Plane.017', me_plane_019)
ob_plane_018 = bpy.data.objects.new('Plane.018', me_plane_020)
ob_plane_019 = bpy.data.objects.new('Plane.019', me_plane_021)
ob_plane_020 = bpy.data.objects.new('Plane.020', me_plane_022)
ob_plane_025 = bpy.data.objects.new('Plane.025', me_plane_027)
ob_plane_026 = bpy.data.objects.new('Plane.026', me_plane_028)
ob_plane_027 = bpy.data.objects.new('Plane.027', me_plane_029)
ob_plane_028 = bpy.data.objects.new('Plane.028', me_plane_030)
ob_plane_029 = bpy.data.objects.new('Plane.029', me_plane_031)
ob_plane_030 = bpy.data.objects.new('Plane.030', me_plane_032)
ob_plane_031 = bpy.data.objects.new('Plane.031', me_plane_033)
ob_plane_032 = bpy.data.objects.new('Plane.032', me_plane_034)
ob_plane_033 = bpy.data.objects.new('Plane.033', me_plane_035)
ob_plane_034 = bpy.data.objects.new('Plane.034', me_plane_036)
ob_plane_035 = bpy.data.objects.new('Plane.035', me_plane_001)
ob_plane_036 = bpy.data.objects.new('Plane.036', me_plane_037)
ob_plane_037 = bpy.data.objects.new('Plane.037', me_plane_038)
ob_plane_038 = bpy.data.objects.new('Plane.038', me_plane_040)
ob_plane_039 = bpy.data.objects.new('Plane.039', me_plane_041)
ob_plane_040 = bpy.data.objects.new('Plane.040', me_plane_042)
ob_plane_041 = bpy.data.objects.new('Plane.041', me_plane_043)
ob_plane_042 = bpy.data.objects.new('Plane.042', me_plane_044)
ob_plane_005 = bpy.data.objects.new('Plane.005', me_plane_039)
ob_plane_006 = bpy.data.objects.new('Plane.006', me_plane_045)
ob_plane_007 = bpy.data.objects.new('Plane.007', me_plane_046)
ob_plane_008 = bpy.data.objects.new('Plane.008', me_plane_047)
ob_plane_009 = bpy.data.objects.new('Plane.009', me_plane_048)
ob_plane_010 = bpy.data.objects.new('Plane.010', me_plane_049)
ob_plane_011 = bpy.data.objects.new('Plane.011', me_plane_050)
ob_plane_012 = bpy.data.objects.new('Plane.012', me_plane_051)
ob_plane_021 = bpy.data.objects.new('Plane.021', me_plane_052)
ob_plane_022 = bpy.data.objects.new('Plane.022', me_plane_053)
ob_plane_023 = bpy.data.objects.new('Plane.023', me_plane_054)
ob_plane_024 = bpy.data.objects.new('Plane.024', me_plane_055)
ob_plane_043 = bpy.data.objects.new('Plane.043', me_plane_056)
ob_plane_044 = bpy.data.objects.new('Plane.044', me_plane_057)
ob_cube = bpy.data.objects.new('Cube', me_cube)
ob_plane_045 = bpy.data.objects.new('Plane.045', me_plane_058)
ob_plane_046 = bpy.data.objects.new('Plane.046', me_plane_059)
ob_plane_047 = bpy.data.objects.new('Plane.047', me_plane_007)
ob_plane_048 = bpy.data.objects.new('Plane.048', me_plane_008)

# ---- transforms, parenting, visibility, modifiers, constraints
ob_plane.location = (0.0, 0.0, 0.0)
ob_plane.scale = (2.0, 1.25, 1.0)
ob_plane_001.location = (-1.996, -1.246, -0.9474)
ob_plane_001.scale = (0.1692, 0.1692, 1.136)
ob_plane_002.location = (1.989, -1.246, -0.9474)
ob_plane_002.scale = (0.1692, 0.1692, 1.136)
ob_plane_003.location = (1.989, 1.258, -0.9474)
ob_plane_003.scale = (0.1692, 0.1692, 1.136)
ob_plane_004.location = (-1.99, 1.258, -0.9474)
ob_plane_004.scale = (0.1692, 0.1692, 1.136)
ob_plane_013.location = (-1.503, -1.203, -0.5779)
ob_plane_013.scale = (0.09946, 0.05061, 0.9267)
ob_plane_014.location = (1.496, -1.203, -0.5779)
ob_plane_014.scale = (0.09946, 0.05061, 0.9267)
ob_plane_015.location = (-1.079, -1.203, -0.5779)
ob_plane_015.scale = (0.09946, 0.05061, 0.9267)
ob_plane_016.location = (-0.6636, -1.203, -0.5779)
ob_plane_016.scale = (0.09946, 0.05061, 0.9267)
ob_plane_017.location = (-0.2207, -1.203, -0.5779)
ob_plane_017.scale = (0.09946, 0.05061, 0.9267)
ob_plane_018.location = (0.2038, -1.203, -0.5779)
ob_plane_018.scale = (0.09946, 0.05061, 0.9267)
ob_plane_019.location = (0.619, -1.203, -0.5779)
ob_plane_019.scale = (0.09946, 0.05061, 0.9267)
ob_plane_020.location = (1.044, -1.203, -0.5779)
ob_plane_020.scale = (0.09946, 0.05061, 0.9267)
ob_plane_025.location = (-1.92, 0.8171, -0.5779)
ob_plane_025.scale = (0.05061, 0.09946, 0.9267)
ob_plane_026.location = (-1.92, 0.4172, -0.5779)
ob_plane_026.scale = (0.05061, 0.09946, 0.9267)
ob_plane_027.location = (-1.92, 0.001993, -0.5779)
ob_plane_027.scale = (0.05061, 0.09946, 0.9267)
ob_plane_028.location = (-1.92, -0.3979, -0.5779)
ob_plane_028.scale = (0.05061, 0.09946, 0.9267)
ob_plane_029.location = (-1.92, -0.7824, -0.5779)
ob_plane_029.scale = (0.05061, 0.09946, 0.9267)
ob_plane_030.location = (1.929, 0.8171, -0.5779)
ob_plane_030.scale = (0.05061, 0.09946, 0.9267)
ob_plane_031.location = (1.929, 0.4172, -0.5779)
ob_plane_031.scale = (0.05061, 0.09946, 0.9267)
ob_plane_032.location = (1.929, 0.001993, -0.5779)
ob_plane_032.scale = (0.05061, 0.09946, 0.9267)
ob_plane_033.location = (1.929, -0.3979, -0.5779)
ob_plane_033.scale = (0.05061, 0.09946, 0.9267)
ob_plane_034.location = (1.929, -0.7824, -0.5779)
ob_plane_034.scale = (0.05061, 0.09946, 0.9267)
ob_plane_035.location = (0.0, 0.0, 1.019)
ob_plane_035.scale = (2.0, 1.25, 1.0)
ob_plane_036.location = (0.04429, -5.951e-08, 1.27)
ob_plane_036.scale = (2.0, 1.25, 1.453)
_m = ob_plane_036.modifiers.new('Bevel', 'BEVEL')
_m.width = 0.06
_m.width_pct = 0.06
_m.segments = 2
ob_plane_037.location = (0.0, -1.31, 1.019)
ob_plane_037.scale = (2.0, 0.05557, 1.0)
ob_plane_038.location = (0.0, 1.315, 1.019)
ob_plane_038.scale = (2.0, 0.05557, 1.0)
ob_plane_039.location = (0.0, -1.31, 0.003691)
ob_plane_039.scale = (2.0, 0.05557, 1.0)
ob_plane_040.location = (0.0, 1.321, 0.003691)
ob_plane_040.scale = (2.0, 0.05557, 1.0)
ob_plane_041.location = (-2.002, 0.0, 3.606)
ob_plane_041.scale = (0.1952, 1.462, 1.902)
ob_plane_042.location = (-2.002, 0.0, 3.784)
ob_plane_042.scale = (0.2388, 1.541, 2.103)
_m = ob_plane_042.modifiers.new('Bevel', 'BEVEL')
_m.width = 0.06
_m.width_pct = 0.06
ob_plane_005.location = (-1.503, 1.202, -0.5779)
ob_plane_005.scale = (0.09946, 0.05061, 0.9267)
ob_plane_006.location = (1.496, 1.202, -0.5779)
ob_plane_006.scale = (0.09946, 0.05061, 0.9267)
ob_plane_007.location = (-1.079, 1.202, -0.5779)
ob_plane_007.scale = (0.09946, 0.05061, 0.9267)
ob_plane_008.location = (-0.6636, 1.202, -0.5779)
ob_plane_008.scale = (0.09946, 0.05061, 0.9267)
ob_plane_009.location = (-0.2207, 1.202, -0.5779)
ob_plane_009.scale = (0.09946, 0.05061, 0.9267)
ob_plane_010.location = (0.2038, 1.202, -0.5779)
ob_plane_010.scale = (0.09946, 0.05061, 0.9267)
ob_plane_011.location = (0.619, 1.202, -0.5779)
ob_plane_011.scale = (0.09946, 0.05061, 0.9267)
ob_plane_012.location = (1.044, 1.202, -0.5779)
ob_plane_012.scale = (0.09946, 0.05061, 0.9267)
ob_plane_021.location = (2.059, 0.007997, 1.019)
ob_plane_021.rotation_euler = (0.0, 0.0, 1.571)
ob_plane_021.scale = (1.178, 0.05557, 1.0)
ob_plane_022.location = (-2.055, 0.007997, 1.019)
ob_plane_022.rotation_euler = (0.0, 0.0, 1.571)
ob_plane_022.scale = (1.178, 0.05557, 1.0)
ob_plane_023.location = (0.0, -1.31, 3.129)
ob_plane_023.scale = (2.0, 0.05557, 1.0)
ob_plane_024.location = (0.0, 1.18, 3.129)
ob_plane_024.scale = (2.0, 0.05557, 1.0)
ob_plane_043.location = (2.057, 0.0009232, 3.12)
ob_plane_043.rotation_euler = (0.0, 0.0, 1.571)
ob_plane_043.scale = (1.172, 0.05557, 1.0)
ob_plane_044.location = (-1.916, 0.0009232, 3.12)
ob_plane_044.rotation_euler = (0.0, 0.0, 1.571)
ob_plane_044.scale = (1.172, 0.05557, 1.0)
ob_cube.location = (-1.25, 0.00406, 2.018)
ob_cube.rotation_euler = (0.4206, 0.0, 1.571)
ob_cube.scale = (1.0, 0.5756, -0.2291)
_m = ob_cube.modifiers.new('Bevel', 'BEVEL')
_m.width = 0.28
_m.width_pct = 0.28
_m.segments = 2
ob_plane_045.location = (1.99, 0.0, 3.606)
ob_plane_045.scale = (0.1952, 1.462, 1.902)
ob_plane_046.location = (1.99, 0.0, 3.784)
ob_plane_046.scale = (0.2388, 1.541, 2.103)
_m = ob_plane_046.modifiers.new('Bevel', 'BEVEL')
_m.width = 0.06
_m.width_pct = 0.06
ob_plane_047.location = (2.059, 0.007997, -2.384e-06)
ob_plane_047.rotation_euler = (0.0, 0.0, 1.571)
ob_plane_047.scale = (1.178, 0.05557, 1.0)
ob_plane_048.location = (-2.055, 0.007997, 0.02041)
ob_plane_048.rotation_euler = (0.0, 0.0, 1.571)
ob_plane_048.scale = (1.178, 0.05557, 1.0)

# ---- collection membership
col_collection.objects.link(ob_plane)
col_collection.objects.link(ob_plane_001)
col_collection.objects.link(ob_plane_002)
col_collection.objects.link(ob_plane_003)
col_collection.objects.link(ob_plane_004)
col_collection.objects.link(ob_plane_013)
col_collection.objects.link(ob_plane_014)
col_collection.objects.link(ob_plane_015)
col_collection.objects.link(ob_plane_016)
col_collection.objects.link(ob_plane_017)
col_collection.objects.link(ob_plane_018)
col_collection.objects.link(ob_plane_019)
col_collection.objects.link(ob_plane_020)
col_collection.objects.link(ob_plane_025)
col_collection.objects.link(ob_plane_026)
col_collection.objects.link(ob_plane_027)
col_collection.objects.link(ob_plane_028)
col_collection.objects.link(ob_plane_029)
col_collection.objects.link(ob_plane_030)
col_collection.objects.link(ob_plane_031)
col_collection.objects.link(ob_plane_032)
col_collection.objects.link(ob_plane_033)
col_collection.objects.link(ob_plane_034)
col_collection.objects.link(ob_plane_035)
col_collection.objects.link(ob_plane_036)
col_collection.objects.link(ob_plane_037)
col_collection.objects.link(ob_plane_038)
col_collection.objects.link(ob_plane_039)
col_collection.objects.link(ob_plane_040)
col_collection.objects.link(ob_plane_041)
col_collection.objects.link(ob_plane_042)
col_collection.objects.link(ob_plane_005)
col_collection.objects.link(ob_plane_006)
col_collection.objects.link(ob_plane_007)
col_collection.objects.link(ob_plane_008)
col_collection.objects.link(ob_plane_009)
col_collection.objects.link(ob_plane_010)
col_collection.objects.link(ob_plane_011)
col_collection.objects.link(ob_plane_012)
col_collection.objects.link(ob_plane_021)
col_collection.objects.link(ob_plane_022)
col_collection.objects.link(ob_plane_023)
col_collection.objects.link(ob_plane_024)
col_collection.objects.link(ob_plane_043)
col_collection.objects.link(ob_plane_044)
col_collection.objects.link(ob_cube)
col_collection.objects.link(ob_plane_045)
col_collection.objects.link(ob_plane_046)
col_collection.objects.link(ob_plane_047)
col_collection.objects.link(ob_plane_048)

# ---- scene / render settings (as saved in the file)
scene.frame_start = 1; scene.frame_end = 250; scene.frame_set(3)
scene.render.engine = 'BLENDER_EEVEE_NEXT'
scene.cycles.sampling_pattern = 'TABULATED_SOBOL'
scene.cycles.use_light_tree = False
scene.view_settings.view_transform = 'Filmic'
bpy.context.view_layer.update()

# ---- added for rendering (the .blend has no active camera and no usable light): camera, sun
cam_auto = bpy.data.cameras.new('AutoCamera')
cam_auto.lens = 50.0
cam_auto.sensor_width = 36.0
cam_auto.clip_end = 1000.0
ob_auto_camera = bpy.data.objects.new('AutoCamera', cam_auto)
scene.collection.objects.link(ob_auto_camera)
ob_auto_camera.location = (7.1986, -8.64603, 7.60807)
ob_auto_camera.rotation_euler = (1.09748, -7.21219e-08, 0.694738)
scene.camera = ob_auto_camera
light_auto_sun = bpy.data.lights.new('AutoSun', 'SUN')
light_auto_sun.energy = 3.0
light_auto_sun.angle = 0.0523599
ob_auto_sun = bpy.data.objects.new('AutoSun', light_auto_sun)
scene.collection.objects.link(ob_auto_sun)
ob_auto_sun.rotation_euler = (0.872665, 0.174533, 0.523599)
bpy.context.view_layer.update()
